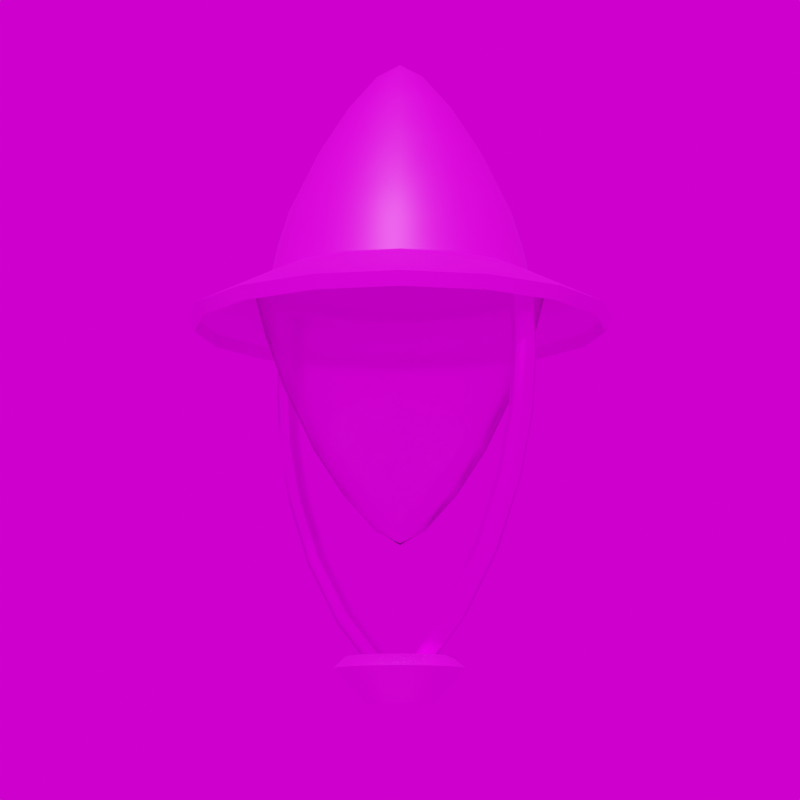 # Source: Lucas_VII.blend  (saved by Blender 3.3.6; exported with 4.5.12 LTS)
import bpy
from mathutils import Matrix  # noqa: F401  (used for matrix-valued properties, if any)

bpy.ops.wm.read_factory_settings(use_empty=True)
scene = bpy.context.scene
scene.name = 'Scene'

# ---- collections
col_collection = bpy.data.collections.new('Collection'); scene.collection.children.link(col_collection)

# ---- images (referenced by path relative to the original .blend; pixels are not part of the script)
import os
ASSET_DIR = os.environ.get("B2B_ASSET_DIR", "")  # directory of the original .blend (textures are referenced by path, not embedded)
HERE = os.path.dirname(os.path.abspath(__file__))  # packed textures are extracted next to this script under _unpacked/

def load_image(name, relpath, width, height, colorspace="sRGB"):
    """Load a texture the original file referenced (path relative to the .blend, or extracted next to this script)."""
    p = next((c for c in (os.path.join(HERE, relpath), os.path.join(ASSET_DIR, relpath)) if relpath and os.path.exists(c)), "")
    if p:
        img = bpy.data.images.load(p, check_existing=True)
        img.name = name
    else:  # same state as the original file: an image datablock whose file is absent (Cycles renders it pink)
        img = bpy.data.images.new(name, width, height)
        img.source = "FILE"
        img.filepath = "//" + (relpath or name)
    img.colorspace_settings.name = colorspace
    return img
img_metal012_1k_color_jpg_001 = load_image('Metal012_1K_Color.jpg.001', 'Metal012_1K_Color.jpg', 1024, 1024, 'sRGB')
img_metal012_1k_normaldx_jpg = load_image('Metal012_1K_NormalDX.jpg', 'Metal012_1K_NormalDX.jpg', 1024, 1024, 'sRGB')
img_metal012_1k_displacement_jpg = load_image('Metal012_1K_Displacement.jpg', 'Metal012_1K_Displacement.jpg', 1024, 1024, 'sRGB')
img_metal012_1k_roughness_jpg = load_image('Metal012_1K_Roughness.jpg', 'Metal012_1K_Roughness.jpg', 1024, 1024, 'sRGB')
img_dunkelgrau_jpg_003 = load_image('dunkelgrau.jpg.003', 'dunkelgrau.jpg', 1024, 1024, 'sRGB')
img_weiss_jpg_002 = load_image('weiss.jpg.002', 'weiss.jpg', 1024, 1024, 'sRGB')
img_kloofendal_48d_partly_cloudy_puresky_8k_hdr = load_image('kloofendal_48d_partly_cloudy_puresky_8k.hdr', 'kloofendal_48d_partly_cloudy_puresky_8k.hdr', 1024, 1024, 'Linear Rec.709')

# ---- materials (node trees are filled in below, after node groups)
mat_metall = bpy.data.materials.new('Metall')
mat_dunkelgrau = bpy.data.materials.new('dunkelgrau')
mat_dunkelgrau.roughness = 0.5
mat_weiss = bpy.data.materials.new('weiss')
mat_weiss.roughness = 0.5
mat_glas_003 = bpy.data.materials.new('Glas.003')

# ---- node groups
ng_auto_smooth = bpy.data.node_groups.new('Auto Smooth', 'GeometryNodeTree')
_s = ng_auto_smooth.interface.new_socket(name='Geometry', in_out='OUTPUT', socket_type='NodeSocketGeometry')
_s = ng_auto_smooth.interface.new_socket(name='Geometry', in_out='INPUT', socket_type='NodeSocketGeometry')
_s = ng_auto_smooth.interface.new_socket(name='Angle', in_out='INPUT', socket_type='NodeSocketFloat')
_s.subtype = 'ANGLE'
_s.min_value = 0.0
_s.max_value = 3.142
ng_auto_smooth.is_modifier = True
_N = ng_auto_smooth.nodes; _L = ng_auto_smooth.links
n0 = _N.new('NodeGroupOutput'); n0.name = 'Group Output'; n0.location = (480, -100)
n1 = _N.new('NodeGroupInput'); n1.name = 'Group Input'; n1.location = (-420, -300)
n2 = _N.new('NodeGroupInput'); n2.name = 'Group Input.001'; n2.location = (-60, -100)
n3 = _N.new('GeometryNodeSetShadeSmooth'); n3.name = 'Set Shade Smooth'; n3.location = (120, -100)
n3.domain = 'EDGE'
n4 = _N.new('GeometryNodeSetShadeSmooth'); n4.name = 'Set Shade Smooth.001'; n4.location = (300, -100)
n5 = _N.new('GeometryNodeInputMeshEdgeAngle'); n5.name = 'Edge Angle'; n5.location = (-420, -220)
n6 = _N.new('GeometryNodeInputEdgeSmooth'); n6.name = 'Is Edge Smooth'; n6.location = (-60, -160)
n7 = _N.new('GeometryNodeInputShadeSmooth'); n7.name = 'Is Face Smooth'; n7.location = (-240, -340)
n8 = _N.new('FunctionNodeBooleanMath'); n8.name = 'Boolean Math'; n8.location = (-60, -220)
n9 = _N.new('FunctionNodeCompare'); n9.name = 'Compare'; n9.location = (-240, -180)
n9.operation = 'LESS_EQUAL'
_L.new(n5.outputs[0], n9.inputs[0])
_L.new(n4.outputs[0], n0.inputs[0])
_L.new(n1.outputs[1], n9.inputs[1])
_L.new(n9.outputs[0], n8.inputs[0])
_L.new(n7.outputs[0], n8.inputs[1])
_L.new(n2.outputs[0], n3.inputs[0])
_L.new(n6.outputs[0], n3.inputs[1])
_L.new(n3.outputs[0], n4.inputs[0])
_L.new(n8.outputs[0], n3.inputs[2])
n0.is_active_output = True

# ---- material node trees
mat_metall.use_nodes = True; mat_metall.node_tree.nodes.clear()
_N = mat_metall.node_tree.nodes; _L = mat_metall.node_tree.links
n0 = _N.new('ShaderNodeBsdfPrincipled'); n0.name = 'Principled BSDF'; n0.location = (327, 563)
n0.distribution = 'GGX'
n0.subsurface_method = 'RANDOM_WALK_SKIN'
n0.inputs[1].default_value = 0.95
n0.inputs[3].default_value = 1.45
n0.inputs[27].default_value = (0.0, 0.0, 0.0, 1.0)
n0.inputs[28].default_value = 1.0
n1 = _N.new('ShaderNodeOutputMaterial'); n1.name = 'Material Output'; n1.location = (617, 563)
n2 = _N.new('ShaderNodeTexImage'); n2.name = 'Image Texture.001'; n2.location = (-390, 776)
n2.image = img_metal012_1k_color_jpg_001
n3 = _N.new('ShaderNodeTexImage'); n3.name = 'Image Texture.004'; n3.location = (-452, -158)
n3.image = img_metal012_1k_normaldx_jpg
n4 = _N.new('ShaderNodeNormalMap'); n4.name = 'Normal Map'; n4.location = (-141, -141)
n4.uv_map = 'UVMap'
n4.inputs[0].default_value = 0.5
n5 = _N.new('ShaderNodeTexImage'); n5.name = 'Image Texture.003'; n5.location = (-663, 132)
n5.image = img_metal012_1k_displacement_jpg
n6 = _N.new('ShaderNodeDisplacement'); n6.name = 'Displacement'; n6.location = (386, -150)
n6.inputs[2].default_value = 0.001
n7 = _N.new('ShaderNodeTexImage'); n7.name = 'Image Texture'; n7.location = (-402, 411)
n7.image = img_metal012_1k_roughness_jpg
_L.new(n0.outputs[0], n1.inputs[0])
_L.new(n2.outputs[0], n0.inputs[0])
_L.new(n3.outputs[0], n4.inputs[1])
_L.new(n6.outputs[0], n1.inputs[2])
_L.new(n4.outputs[0], n6.inputs[3])
_L.new(n5.outputs[0], n6.inputs[0])
_L.new(n7.outputs[0], n0.inputs[2])
n1.is_active_output = True
mat_dunkelgrau.use_nodes = True; mat_dunkelgrau.node_tree.nodes.clear()
_N = mat_dunkelgrau.node_tree.nodes; _L = mat_dunkelgrau.node_tree.links
n0 = _N.new('ShaderNodeBsdfPrincipled'); n0.name = 'Principled BSDF'; n0.location = (1200, 0)
n0.distribution = 'GGX'
n0.subsurface_method = 'RANDOM_WALK_SKIN'
n0.inputs[1].default_value = 0.3
n0.inputs[3].default_value = 1.45
n0.inputs[27].default_value = (0.0, 0.0, 0.0, 1.0)
n0.inputs[28].default_value = 1.0
n1 = _N.new('ShaderNodeOutputMaterial'); n1.name = 'Material Output'; n1.location = (1500, 0)
n2 = _N.new('ShaderNodeTexImage'); n2.name = 'Image Texture'; n2.location = (600, 0)
n2.image = img_dunkelgrau_jpg_003
_L.new(n2.outputs[0], n0.inputs[0])
_L.new(n0.outputs[0], n1.inputs[0])
n1.is_active_output = True
mat_weiss.use_nodes = True; mat_weiss.node_tree.nodes.clear()
_N = mat_weiss.node_tree.nodes; _L = mat_weiss.node_tree.links
n0 = _N.new('ShaderNodeBsdfPrincipled'); n0.name = 'Principled BSDF'; n0.location = (1200, 0)
n0.distribution = 'GGX'
n0.subsurface_method = 'RANDOM_WALK_SKIN'
n0.inputs[3].default_value = 1.45
n0.inputs[27].default_value = (0.0, 0.0, 0.0, 1.0)
n0.inputs[28].default_value = 1.0
n1 = _N.new('ShaderNodeOutputMaterial'); n1.name = 'Material Output'; n1.location = (1500, 0)
n2 = _N.new('ShaderNodeTexImage'); n2.name = 'Image Texture'; n2.location = (600, 0)
n2.image = img_weiss_jpg_002
_L.new(n2.outputs[0], n0.inputs[0])
_L.new(n0.outputs[0], n1.inputs[0])
n1.is_active_output = True
mat_glas_003.use_nodes = True; mat_glas_003.node_tree.nodes.clear()
_N = mat_glas_003.node_tree.nodes; _L = mat_glas_003.node_tree.links
n0 = _N.new('ShaderNodeOutputMaterial'); n0.name = 'Material Output'; n0.location = (300, 300)
n1 = _N.new('ShaderNodeBsdfGlass'); n1.name = 'Glass BSDF'; n1.location = (10, 300)
n1.distribution = 'GGX'
n1.inputs[1].default_value = 0.2
n1.inputs[2].default_value = 1.2
_L.new(n1.outputs[0], n0.inputs[0])
n0.is_active_output = True

# ---- world
world_world = bpy.data.worlds.new('World'); scene.world = world_world
world_world.use_nodes = True; world_world.node_tree.nodes.clear()
_N = world_world.node_tree.nodes; _L = world_world.node_tree.links
n0 = _N.new('ShaderNodeOutputWorld'); n0.name = 'World Output'; n0.location = (300, 300)
n1 = _N.new('ShaderNodeBackground'); n1.name = 'Background'; n1.location = (10, 300)
n2 = _N.new('ShaderNodeTexEnvironment'); n2.name = 'Environment Texture'; n2.location = (-280, 280)
n2.image = img_kloofendal_48d_partly_cloudy_puresky_8k_hdr
_L.new(n1.outputs[0], n0.inputs[0])
_L.new(n2.outputs[0], n1.inputs[0])
n0.is_active_output = True
world_world.color = (0.05088, 0.05088, 0.05088)
world_world.use_sun_shadow = False
world_world.sun_shadow_jitter_overblur = 0.0

# ---- cameras
cam_camera = bpy.data.cameras.new('Camera')
cam_camera.lens = 100.0

# ---- meshes
me_beziercurve_009 = bpy.data.meshes.new('BezierCurve.009')
me_beziercurve_009.from_pydata([(-0.01947, -0.01061, 0.07451), (-0.01684, -1.743e-08, 0.07803), (-0.01947, 0.01061, 0.07451), (-0.02583, 0.015, 0.06602), (-0.03218, 0.01061, 0.05752), (-0.03481, -6.725e-09, 0.05401), (-0.03218, -0.01061, 0.05752), (-0.02583, -0.015, 0.06602), (-0.08813, -0.01061, 0.1393), (-0.08481, -2.403e-08, 0.1422), (-0.08813, 0.01061, 0.1393), (-0.09614, 0.015, 0.1323), (-0.1041, 0.01061, 0.1254), (-0.1075, -1.332e-08, 0.1225), (-0.1041, -0.01061, 0.1254), (-0.09614, -0.015, 0.1323), (-0.1427, -0.01061, 0.2166), (-0.1389, -3.716e-08, 0.2188), (-0.1427, 0.01061, 0.2166), (-0.152, 0.015, 0.2113), (-0.1612, 0.01061, 0.2061), (-0.165, -2.552e-08, 0.2039), (-0.1612, -0.01061, 0.2061), (-0.152, -0.015, 0.2113), (-0.179, -0.01061, 0.2976), (-0.1749, -5.315e-08, 0.2991), (-0.179, 0.01061, 0.2976), (-0.189, 0.015, 0.2941), (-0.199, 0.01061, 0.2906), (-0.2032, -3.173e-08, 0.2891), (-0.199, -0.01061, 0.2906), (-0.189, -0.015, 0.2941), (-0.1991, -0.01061, 0.3741), (-0.1948, 4.412e-07, 0.3748), (-0.1991, 0.01061, 0.3741), (-0.2095, 0.015, 0.3723), (-0.22, 0.01061, 0.3705), (-0.2243, 4.901e-07, 0.3698), (-0.22, -0.01061, 0.3705), (-0.2095, -0.015, 0.3723), (-0.2049, -0.01061, 0.4439), (-0.2005, 9.455e-07, 0.444), (-0.2049, 0.01061, 0.4439), (-0.2155, 0.015, 0.4436), (-0.2261, 0.01061, 0.4433), (-0.2305, 1.002e-06, 0.4432), (-0.2261, -0.01061, 0.4433), (-0.2155, -0.015, 0.4436), (-0.2023, -0.01061, 0.5423), (-0.198, -1.126e-07, 0.543), (-0.2023, 0.01061, 0.5423), (-0.2128, 0.015, 0.5405), (-0.2232, 0.01061, 0.5388), (-0.2276, -3.721e-08, 0.538), (-0.2232, -0.01061, 0.5388), (-0.2128, -0.015, 0.5405), (-0.2035, -0.01061, 0.546), (-0.1995, -1.331e-07, 0.5478), (-0.2035, 0.01061, 0.546), (-0.2131, 0.015, 0.5415), (-0.2227, 0.01061, 0.537), (-0.2267, -2.412e-08, 0.5351), (-0.2227, -0.01061, 0.537), (-0.2131, -0.015, 0.5415), (-0.2047, -0.01061, 0.5481), (-0.2008, -1.312e-07, 0.5502), (-0.2047, 0.01061, 0.5481), (-0.2139, 0.015, 0.5429), (-0.2232, 0.01061, 0.5377), (-0.227, -1.949e-08, 0.5355), (-0.2232, -0.01061, 0.5377), (-0.2139, -0.015, 0.5429), (-0.2053, -0.01061, 0.5491), (-0.2014, -1.275e-07, 0.5512), (-0.2053, 0.01061, 0.5491), (-0.2147, 0.015, 0.5443), (-0.2241, 0.01061, 0.5394), (-0.228, -1.765e-08, 0.5374), (-0.2241, -0.01061, 0.5394), (-0.2147, -0.015, 0.5443), (0.01947, -0.01061, 0.07451), (0.01684, -1.743e-08, 0.07803), (0.01947, 0.01061, 0.07451), (0.02583, 0.015, 0.06602), (0.03218, 0.01061, 0.05752), (0.03481, -6.725e-09, 0.05401), (0.03218, -0.01061, 0.05752), (0.02583, -0.015, 0.06602), (0.08813, -0.01061, 0.1393), (0.08481, -2.403e-08, 0.1422), (0.08813, 0.01061, 0.1393), (0.09614, 0.015, 0.1323), (0.1041, 0.01061, 0.1254), (0.1075, -1.332e-08, 0.1225), (0.1041, -0.01061, 0.1254), (0.09614, -0.015, 0.1323), (0.1427, -0.01061, 0.2166), (0.1389, -3.716e-08, 0.2188), (0.1427, 0.01061, 0.2166), (0.152, 0.015, 0.2113), (0.1612, 0.01061, 0.2061), (0.165, -2.552e-08, 0.2039), (0.1612, -0.01061, 0.2061), (0.152, -0.015, 0.2113), (0.179, -0.01061, 0.2976), (0.1749, -5.315e-08, 0.2991), (0.179, 0.01061, 0.2976), (0.189, 0.015, 0.2941), (0.199, 0.01061, 0.2906), (0.2032, -3.173e-08, 0.2891), (0.199, -0.01061, 0.2906), (0.189, -0.015, 0.2941), (0.1991, -0.01061, 0.3741), (0.1948, 4.412e-07, 0.3748), (0.1991, 0.01061, 0.3741), (0.2095, 0.015, 0.3723), (0.22, 0.01061, 0.3705), (0.2243, 4.901e-07, 0.3698), (0.22, -0.01061, 0.3705), (0.2095, -0.015, 0.3723), (0.2049, -0.01061, 0.4439), (0.2005, 9.455e-07, 0.444), (0.2049, 0.01061, 0.4439), (0.2155, 0.015, 0.4436), (0.2261, 0.01061, 0.4433), (0.2305, 1.002e-06, 0.4432), (0.2261, -0.01061, 0.4433), (0.2155, -0.015, 0.4436), (0.2023, -0.01061, 0.5423), (0.198, -1.126e-07, 0.543), (0.2023, 0.01061, 0.5423), (0.2128, 0.015, 0.5405), (0.2232, 0.01061, 0.5388), (0.2276, -3.721e-08, 0.538), (0.2232, -0.01061, 0.5388), (0.2128, -0.015, 0.5405), (0.2035, -0.01061, 0.546), (0.1995, -1.331e-07, 0.5478), (0.2035, 0.01061, 0.546), (0.2131, 0.015, 0.5415), (0.2227, 0.01061, 0.537), (0.2267, -2.412e-08, 0.5351), (0.2227, -0.01061, 0.537), (0.2131, -0.015, 0.5415), (0.2047, -0.01061, 0.5481), (0.2008, -1.312e-07, 0.5502), (0.2047, 0.01061, 0.5481), (0.2139, 0.015, 0.5429), (0.2232, 0.01061, 0.5377), (0.227, -1.949e-08, 0.5355), (0.2232, -0.01061, 0.5377), (0.2139, -0.015, 0.5429), (0.2053, -0.01061, 0.5491), (0.2014, -1.275e-07, 0.5512), (0.2053, 0.01061, 0.5491), (0.2147, 0.015, 0.5443), (0.2241, 0.01061, 0.5394), (0.228, -1.765e-08, 0.5374), (0.2241, -0.01061, 0.5394), (0.2147, -0.015, 0.5443), (0.0, -1.118e-07, 0.8521), (-0.03216, -1.069e-07, 0.8321), (-0.06975, -1.025e-07, 0.7845), (-0.1054, -9.686e-08, 0.7279), (-0.133, -8.981e-08, 0.6726), (-0.1512, -8.297e-08, 0.6201), (-0.1659, -7.583e-08, 0.5655), (-0.2642, -6.931e-08, 0.5169), (-0.2673, -6.706e-08, 0.5001), (-0.2767, -6.892e-08, 0.5169), (-0.17, -7.637e-08, 0.5693), (-0.1606, -8.238e-08, 0.6129), (-0.146, -8.892e-08, 0.6603), (-0.1098, -9.9e-08, 0.735), (-0.07262, -1.053e-07, 0.7936), (-0.03225, -1.1e-07, 0.8413), (0.0, -1.155e-07, 0.8615), (4.277e-08, -1.033e-07, 0.8521), (-0.02971, -0.01231, 0.8321), (-0.06444, -0.02669, 0.7845), (-0.09734, -0.04032, 0.7279), (-0.1229, -0.05089, 0.6726), (-0.1397, -0.05787, 0.6201), (-0.1533, -0.06349, 0.5655), (-0.2441, -0.1011, 0.5169), (-0.247, -0.1023, 0.5001), (-0.2556, -0.1059, 0.5169), (-0.157, -0.06504, 0.5693), (-0.1484, -0.06145, 0.6129), (-0.1349, -0.05586, 0.6603), (-0.1015, -0.04203, 0.735), (-0.06709, -0.02779, 0.7936), (-0.0298, -0.01234, 0.8413), (4.419e-08, -1.067e-07, 0.8615), (7.903e-08, -7.903e-08, 0.8521), (-0.02274, -0.02274, 0.8321), (-0.04932, -0.04932, 0.7845), (-0.0745, -0.0745, 0.7279), (-0.09403, -0.09403, 0.6726), (-0.1069, -0.1069, 0.6201), (-0.1173, -0.1173, 0.5655), (-0.1868, -0.1868, 0.5169), (-0.189, -0.189, 0.5001), (-0.1957, -0.1957, 0.5169), (-0.1202, -0.1202, 0.5693), (-0.1135, -0.1135, 0.6129), (-0.1032, -0.1032, 0.6603), (-0.07766, -0.07766, 0.735), (-0.05135, -0.05135, 0.7936), (-0.02281, -0.02281, 0.8413), (8.166e-08, -8.166e-08, 0.8615), (1.033e-07, -4.277e-08, 0.8521), (-0.01231, -0.02971, 0.8321), (-0.02669, -0.06444, 0.7845), (-0.04032, -0.09734, 0.7279), (-0.05089, -0.1229, 0.6726), (-0.05787, -0.1397, 0.6201), (-0.06349, -0.1533, 0.5655), (-0.1011, -0.2441, 0.5169), (-0.1023, -0.247, 0.5001), (-0.1059, -0.2556, 0.5169), (-0.06504, -0.157, 0.5693), (-0.06145, -0.1484, 0.6129), (-0.05586, -0.1349, 0.6603), (-0.04203, -0.1015, 0.735), (-0.02779, -0.06709, 0.7936), (-0.01234, -0.0298, 0.8413), (1.067e-07, -4.419e-08, 0.8615), (1.118e-07, 4.885e-15, 0.8521), (1.083e-07, -0.03216, 0.8321), (1.056e-07, -0.06975, 0.7845), (1.015e-07, -0.1054, 0.7279), (9.563e-08, -0.133, 0.6726), (8.958e-08, -0.1512, 0.6201), (8.309e-08, -0.1659, 0.5655), (8.086e-08, -0.2642, 0.5169), (7.874e-08, -0.2673, 0.5001), (8.101e-08, -0.2767, 0.5169), (8.38e-08, -0.17, 0.5693), (8.94e-08, -0.1606, 0.6129), (9.53e-08, -0.146, 0.6603), (1.038e-07, -0.1098, 0.735), (1.085e-07, -0.07262, 0.7936), (1.115e-07, -0.03225, 0.8413), (1.155e-07, 5.048e-15, 0.8615), (1.033e-07, 4.277e-08, 0.8521), (0.01231, -0.02971, 0.8321), (0.02669, -0.06444, 0.7845), (0.04032, -0.09734, 0.7279), (0.05089, -0.1229, 0.6726), (0.05787, -0.1397, 0.6201), (0.06349, -0.1533, 0.5655), (0.1011, -0.2441, 0.5169), (0.1023, -0.247, 0.5001), (0.1059, -0.2556, 0.5169), (0.06504, -0.157, 0.5693), (0.06145, -0.1484, 0.6129), (0.05586, -0.1349, 0.6603), (0.04203, -0.1015, 0.735), (0.02779, -0.06709, 0.7936), (0.01234, -0.0298, 0.8413), (1.067e-07, 4.419e-08, 0.8615), (7.903e-08, 7.903e-08, 0.8521), (0.02274, -0.02274, 0.8321), (0.04932, -0.04932, 0.7845), (0.0745, -0.0745, 0.7279), (0.09403, -0.09403, 0.6726), (0.1069, -0.1069, 0.6201), (0.1173, -0.1173, 0.5655), (0.1868, -0.1868, 0.5169), (0.189, -0.189, 0.5001), (0.1957, -0.1957, 0.5169), (0.1202, -0.1202, 0.5693), (0.1135, -0.1135, 0.6129), (0.1032, -0.1032, 0.6603), (0.07766, -0.07766, 0.735), (0.05135, -0.05135, 0.7936), (0.02281, -0.02281, 0.8413), (8.166e-08, 8.166e-08, 0.8615), (4.277e-08, 1.033e-07, 0.8521), (0.02971, -0.01231, 0.8321), (0.06444, -0.02669, 0.7845), (0.09734, -0.04032, 0.7279), (0.1229, -0.05089, 0.6726), (0.1397, -0.05787, 0.6201), (0.1533, -0.06349, 0.5655), (0.2441, -0.1011, 0.5169), (0.247, -0.1023, 0.5001), (0.2556, -0.1059, 0.5169), (0.157, -0.06504, 0.5693), (0.1484, -0.06145, 0.6129), (0.1349, -0.05586, 0.6603), (0.1015, -0.04203, 0.735), (0.06709, -0.02779, 0.7936), (0.0298, -0.01234, 0.8413), (4.419e-08, 1.067e-07, 0.8615), (-9.77e-15, 1.118e-07, 0.8521), (0.03216, 1.097e-07, 0.8321), (0.06975, 1.086e-07, 0.7845), (0.1054, 1.061e-07, 0.7279), (0.133, 1.014e-07, 0.6726), (0.1512, 9.619e-08, 0.6201), (0.1659, 9.034e-08, 0.5655), (0.2642, 9.241e-08, 0.5169), (0.2673, 9.043e-08, 0.5001), (0.2767, 9.311e-08, 0.5169), (0.17, 9.123e-08, 0.5693), (0.1606, 9.642e-08, 0.6129), (0.146, 1.017e-07, 0.6603), (0.1098, 1.086e-07, 0.735), (0.07262, 1.116e-07, 0.7936), (0.03225, 1.129e-07, 0.8413), (-1.01e-14, 1.155e-07, 0.8615), (-4.277e-08, 1.033e-07, 0.8521), (0.02971, 0.01231, 0.8321), (0.06444, 0.02669, 0.7845), (0.09734, 0.04032, 0.7279), (0.1229, 0.05089, 0.6726), (0.1397, 0.05787, 0.6201), (0.1533, 0.06349, 0.5655), (0.2441, 0.1011, 0.5169), (0.247, 0.1023, 0.5001), (0.2556, 0.1059, 0.5169), (0.157, 0.06504, 0.5693), (0.1484, 0.06145, 0.6129), (0.1349, 0.05586, 0.6603), (0.1015, 0.04203, 0.735), (0.06709, 0.02779, 0.7936), (0.0298, 0.01234, 0.8413), (-4.419e-08, 1.067e-07, 0.8615), (-7.903e-08, 7.903e-08, 0.8521), (0.02274, 0.02274, 0.8321), (0.04932, 0.04932, 0.7845), (0.0745, 0.0745, 0.7279), (0.09403, 0.09403, 0.6726), (0.1069, 0.1069, 0.6201), (0.1173, 0.1173, 0.5655), (0.1868, 0.1868, 0.5169), (0.189, 0.189, 0.5001), (0.1957, 0.1957, 0.5169), (0.1202, 0.1202, 0.5693), (0.1135, 0.1135, 0.6129), (0.1032, 0.1032, 0.6603), (0.07766, 0.07766, 0.735), (0.05135, 0.05135, 0.7936), (0.02281, 0.02281, 0.8413), (-8.166e-08, 8.166e-08, 0.8615), (-1.033e-07, 4.277e-08, 0.8521), (0.01231, 0.02971, 0.8321), (0.02669, 0.06444, 0.7845), (0.04032, 0.09734, 0.7279), (0.05089, 0.1229, 0.6726), (0.05787, 0.1397, 0.6201), (0.06349, 0.1533, 0.5655), (0.1011, 0.2441, 0.5169), (0.1023, 0.247, 0.5001), (0.1059, 0.2556, 0.5169), (0.06504, 0.157, 0.5693), (0.06145, 0.1484, 0.6129), (0.05586, 0.1349, 0.6603), (0.04203, 0.1015, 0.735), (0.02779, 0.06709, 0.7936), (0.01234, 0.0298, 0.8413), (-1.067e-07, 4.419e-08, 0.8615), (-1.118e-07, -1.333e-15, 0.8521), (-1.073e-07, 0.03216, 0.8321), (-1.034e-07, 0.06975, 0.7845), (-9.811e-08, 0.1054, 0.7279), (-9.14e-08, 0.133, 0.6726), (-8.478e-08, 0.1512, 0.6201), (-7.781e-08, 0.1659, 0.5655), (-7.246e-08, 0.2642, 0.5169), (-7.024e-08, 0.2673, 0.5001), (-7.222e-08, 0.2767, 0.5169), (-7.84e-08, 0.17, 0.5693), (-8.429e-08, 0.1606, 0.6129), (-9.066e-08, 0.146, 0.6603), (-1.003e-07, 0.1098, 0.735), (-1.062e-07, 0.07262, 0.7936), (-1.104e-07, 0.03225, 0.8413), (-1.155e-07, -1.377e-15, 0.8615), (-1.033e-07, -4.277e-08, 0.8521), (-0.01231, 0.02971, 0.8321), (-0.02669, 0.06444, 0.7845), (-0.04032, 0.09734, 0.7279), (-0.05089, 0.1229, 0.6726), (-0.05787, 0.1397, 0.6201), (-0.06349, 0.1533, 0.5655), (-0.1011, 0.2441, 0.5169), (-0.1023, 0.247, 0.5001), (-0.1059, 0.2556, 0.5169), (-0.06504, 0.157, 0.5693), (-0.06145, 0.1484, 0.6129), (-0.05586, 0.1349, 0.6603), (-0.04203, 0.1015, 0.735), (-0.02779, 0.06709, 0.7936), (-0.01234, 0.0298, 0.8413), (-1.067e-07, -4.419e-08, 0.8615), (-7.903e-08, -7.903e-08, 0.8521), (-0.02274, 0.02274, 0.8321), (-0.04932, 0.04932, 0.7845), (-0.0745, 0.0745, 0.7279), (-0.09403, 0.09403, 0.6726), (-0.1069, 0.1069, 0.6201), (-0.1173, 0.1173, 0.5655), (-0.1868, 0.1868, 0.5169), (-0.189, 0.189, 0.5001), (-0.1957, 0.1957, 0.5169), (-0.1202, 0.1202, 0.5693), (-0.1135, 0.1135, 0.6129), (-0.1032, 0.1032, 0.6603), (-0.07766, 0.07766, 0.735), (-0.05135, 0.05135, 0.7936), (-0.02281, 0.02281, 0.8413), (-8.166e-08, -8.166e-08, 0.8615), (-4.277e-08, -1.033e-07, 0.8521), (-0.02971, 0.01231, 0.8321), (-0.06444, 0.02669, 0.7845), (-0.09734, 0.04032, 0.7279), (-0.1229, 0.05089, 0.6726), (-0.1397, 0.05787, 0.6201), (-0.1533, 0.06349, 0.5655), (-0.2441, 0.1011, 0.5169), (-0.247, 0.1023, 0.5001), (-0.2556, 0.1059, 0.5169), (-0.157, 0.06504, 0.5693), (-0.1484, 0.06145, 0.6129), (-0.1349, 0.05586, 0.6603), (-0.1015, 0.04203, 0.735), (-0.06709, 0.02779, 0.7936), (-0.0298, 0.01234, 0.8413), (-4.419e-08, -1.067e-07, 0.8615), (7.451e-08, 1.118e-07, 0.2253), (-0.03235, 1.041e-07, 0.2447), (-0.07037, 9.655e-08, 0.291), (-0.1064, 8.842e-08, 0.3463), (-0.1431, 7.799e-08, 0.4189), (-0.1678, 6.926e-08, 0.4882), (-0.1849, 6.083e-08, 0.5505), (-0.1889, 6.022e-08, 0.549), (-0.1749, 6.746e-08, 0.4954), (-0.1516, 7.603e-08, 0.4293), (-0.1108, 8.968e-08, 0.3446), (-0.07337, 9.916e-08, 0.2869), (-0.03252, 1.073e-07, 0.2407), (7.533e-08, 1.155e-07, 0.2214), (1.173e-07, 1.034e-07, 0.2253), (-0.02989, 0.01238, 0.2447), (-0.06501, 0.02693, 0.291), (-0.09834, 0.04073, 0.3463), (-0.1322, 0.05478, 0.4189), (-0.155, 0.06421, 0.4882), (-0.1708, 0.07075, 0.5505), (-0.1746, 0.0723, 0.549), (-0.1616, 0.06693, 0.4954), (-0.1401, 0.05803, 0.4293), (-0.1024, 0.04242, 0.3446), (-0.06778, 0.02808, 0.2869), (-0.03004, 0.01244, 0.2407), (1.195e-07, 1.067e-07, 0.2214), (1.537e-07, 7.936e-08, 0.2253), (-0.02288, 0.02288, 0.2447), (-0.04976, 0.04976, 0.291), (-0.07527, 0.07527, 0.3463), (-0.1012, 0.1012, 0.4189), (-0.1186, 0.1186, 0.4882), (-0.1307, 0.1307, 0.5505), (-0.1336, 0.1336, 0.549), (-0.1237, 0.1237, 0.4954), (-0.1072, 0.1072, 0.4293), (-0.07838, 0.07838, 0.3446), (-0.05188, 0.05188, 0.2869), (-0.02299, 0.02299, 0.2407), (1.57e-07, 8.166e-08, 0.2214), (1.781e-07, 4.321e-08, 0.2253), (-0.01238, 0.02989, 0.2447), (-0.02693, 0.06501, 0.291), (-0.04073, 0.09834, 0.3463), (-0.05478, 0.1322, 0.4189), (-0.06421, 0.155, 0.4882), (-0.07075, 0.1708, 0.5505), (-0.0723, 0.1746, 0.549), (-0.06693, 0.1616, 0.4954), (-0.05803, 0.1401, 0.4293), (-0.04242, 0.1024, 0.3446), (-0.02808, 0.06778, 0.2869), (-0.01244, 0.03004, 0.2407), (1.82e-07, 4.419e-08, 0.2214), (1.867e-07, 4.737e-10, 0.2253), (1.788e-07, 0.03235, 0.2447), (1.689e-07, 0.07037, 0.291), (1.575e-07, 0.1064, 0.3463), (1.423e-07, 0.1431, 0.4189), (1.286e-07, 0.1678, 0.4882), (1.155e-07, 0.1849, 0.5505), (1.152e-07, 0.1889, 0.549), (1.265e-07, 0.1749, 0.4954), (1.398e-07, 0.1516, 0.4293), (1.591e-07, 0.1108, 0.3446), (1.72e-07, 0.07337, 0.2869), (1.824e-07, 0.03252, 0.2407), (1.908e-07, 1.163e-14, 0.2214), (1.784e-07, -4.233e-08, 0.2253), (0.01238, 0.02989, 0.2447), (0.02693, 0.06501, 0.291), (0.04073, 0.09834, 0.3463), (0.05478, 0.1322, 0.4189), (0.06421, 0.155, 0.4882), (0.07075, 0.1708, 0.5505), (0.0723, 0.1746, 0.549), (0.06693, 0.1616, 0.4954), (0.05803, 0.1401, 0.4293), (0.04242, 0.1024, 0.3446), (0.02808, 0.06778, 0.2869), (0.01244, 0.03004, 0.2407), (1.82e-07, -4.419e-08, 0.2214), (1.543e-07, -7.869e-08, 0.2253), (0.02288, 0.02288, 0.2447), (0.04976, 0.04976, 0.291), (0.07527, 0.07527, 0.3463), (0.1012, 0.1012, 0.4189), (0.1186, 0.1186, 0.4882), (0.1307, 0.1307, 0.5505), (0.1336, 0.1336, 0.549), (0.1237, 0.1237, 0.4954), (0.1072, 0.1072, 0.4293), (0.07838, 0.07838, 0.3446), (0.05188, 0.05188, 0.2869), (0.02299, 0.02299, 0.2407), (1.57e-07, -8.166e-08, 0.2214), (1.182e-07, -1.031e-07, 0.2253), (0.02989, 0.01238, 0.2447), (0.06501, 0.02693, 0.291), (0.09834, 0.04073, 0.3463), (0.1322, 0.05478, 0.4189), (0.155, 0.06421, 0.4882), (0.1708, 0.07075, 0.5505), (0.1746, 0.0723, 0.549), (0.1616, 0.06693, 0.4954), (0.1401, 0.05803, 0.4293), (0.1024, 0.04242, 0.3446), (0.06778, 0.02808, 0.2869), (0.03004, 0.01244, 0.2407), (1.195e-07, -1.067e-07, 0.2214), (7.546e-08, -1.118e-07, 0.2253), (0.03235, -1.069e-07, 0.2447), (0.07037, -1.027e-07, 0.291), (0.1064, -9.773e-08, 0.3463), (0.1431, -9.05e-08, 0.4189), (0.1678, -8.393e-08, 0.4882), (0.1849, -7.699e-08, 0.5505), (0.1889, -7.674e-08, 0.549), (0.1749, -8.275e-08, 0.4954), (0.1516, -8.929e-08, 0.4293), (0.1108, -9.937e-08, 0.3446), (0.07337, -1.056e-07, 0.2869), (0.03252, -1.101e-07, 0.2407), (7.533e-08, -1.155e-07, 0.2214), (3.266e-08, -1.034e-07, 0.2253), (0.02989, -0.01238, 0.2447), (0.06501, -0.02693, 0.291), (0.09834, -0.04073, 0.3463), (0.1322, -0.05478, 0.4189), (0.155, -0.06421, 0.4882), (0.1708, -0.07075, 0.5505), (0.1746, -0.0723, 0.549), (0.1616, -0.06693, 0.4954), (0.1401, -0.05803, 0.4293), (0.1024, -0.04242, 0.3446), (0.06778, -0.02808, 0.2869), (0.03004, -0.01244, 0.2407), (3.114e-08, -1.067e-07, 0.2214), (-3.703e-09, -7.936e-08, 0.2253), (0.02288, -0.02288, 0.2447), (0.04976, -0.04976, 0.291), (0.07527, -0.07527, 0.3463), (0.1012, -0.1012, 0.4189), (0.1186, -0.1186, 0.4882), (0.1307, -0.1307, 0.5505), (0.1336, -0.1336, 0.549), (0.1237, -0.1237, 0.4954), (0.1072, -0.1072, 0.4293), (0.07838, -0.07838, 0.3446), (0.05188, -0.05188, 0.2869), (0.02299, -0.02299, 0.2407), (-6.327e-09, -8.166e-08, 0.2214), (-2.808e-08, -4.321e-08, 0.2253), (0.01238, -0.02989, 0.2447), (0.02693, -0.06501, 0.291), (0.04073, -0.09834, 0.3463), (0.05478, -0.1322, 0.4189), (0.06421, -0.155, 0.4882), (0.07075, -0.1708, 0.5505), (0.0723, -0.1746, 0.549), (0.06693, -0.1616, 0.4954), (0.05803, -0.1401, 0.4293), (0.04242, -0.1024, 0.3446), (0.02808, -0.06778, 0.2869), (0.01244, -0.03004, 0.2407), (-3.136e-08, -4.419e-08, 0.2214), (-3.677e-08, -4.737e-10, 0.2253), (-3.119e-08, -0.03235, 0.2447), (-2.815e-08, -0.07037, 0.291), (-2.528e-08, -0.1064, 0.3463), (-2.163e-08, -0.1431, 0.4189), (-1.926e-08, -0.1678, 0.4882), (-1.647e-08, -0.1849, 0.5505), (-1.579e-08, -0.1889, 0.549), (-1.817e-08, -0.1749, 0.4954), (-2.069e-08, -0.1516, 0.4293), (-2.645e-08, -0.1108, 0.3446), (-3.043e-08, -0.07337, 0.2869), (-3.404e-08, -0.03252, 0.2407), (-4.015e-08, -2.133e-15, 0.2214), (-2.845e-08, 4.233e-08, 0.2253), (-0.01238, -0.02989, 0.2447), (-0.02693, -0.06501, 0.291), (-0.04073, -0.09834, 0.3463), (-0.05478, -0.1322, 0.4189), (-0.06421, -0.155, 0.4882), (-0.07075, -0.1708, 0.5505), (-0.0723, -0.1746, 0.549), (-0.06693, -0.1616, 0.4954), (-0.05803, -0.1401, 0.4293), (-0.04242, -0.1024, 0.3446), (-0.02808, -0.06778, 0.2869), (-0.01244, -0.03004, 0.2407), (-3.136e-08, 4.419e-08, 0.2214), (-4.373e-09, 7.869e-08, 0.2253), (-0.02288, -0.02288, 0.2447), (-0.04976, -0.04976, 0.291), (-0.07527, -0.07527, 0.3463), (-0.1012, -0.1012, 0.4189), (-0.1186, -0.1186, 0.4882), (-0.1307, -0.1307, 0.5505), (-0.1336, -0.1336, 0.549), (-0.1237, -0.1237, 0.4954), (-0.1072, -0.1072, 0.4293), (-0.07838, -0.07838, 0.3446), (-0.05188, -0.05188, 0.2869), (-0.02299, -0.02299, 0.2407), (-6.327e-09, 8.166e-08, 0.2214), (3.178e-08, 1.031e-07, 0.2253), (-0.02989, -0.01238, 0.2447), (-0.06501, -0.02693, 0.291), (-0.09834, -0.04073, 0.3463), (-0.1322, -0.05478, 0.4189), (-0.155, -0.06421, 0.4882), (-0.1708, -0.07075, 0.5505), (-0.1746, -0.0723, 0.549), (-0.1616, -0.06693, 0.4954), (-0.1401, -0.05803, 0.4293), (-0.1024, -0.04242, 0.3446), (-0.06778, -0.02808, 0.2869), (-0.03004, -0.01244, 0.2407), (3.114e-08, 1.067e-07, 0.2214), (0.0, -3.725e-09, 0.01978), (-0.04233, -3.725e-09, 0.01978), (-0.085, -9.313e-09, 0.06486), (-0.06951, -1.118e-08, 0.07978), (0.0, -1.118e-08, 0.07978), (1.426e-09, -3.442e-09, 0.01978), (-0.03911, -0.0162, 0.01978), (-0.07853, -0.03253, 0.06486), (-0.06421, -0.0266, 0.07978), (4.277e-09, -1.033e-08, 0.07978), (2.634e-09, -2.634e-09, 0.01978), (-0.02994, -0.02994, 0.01978), (-0.0601, -0.0601, 0.06486), (-0.04915, -0.04915, 0.07978), (7.903e-09, -7.903e-09, 0.07978), (3.442e-09, -1.426e-09, 0.01978), (-0.0162, -0.03911, 0.01978), (-0.03253, -0.07853, 0.06486), (-0.0266, -0.06421, 0.07978), (1.033e-08, -4.277e-09, 0.07978), (3.725e-09, 1.628e-16, 0.01978), (5.576e-09, -0.04233, 0.01978), (1.303e-08, -0.085, 0.06486), (1.421e-08, -0.06951, 0.07978), (1.118e-08, 4.885e-16, 0.07978), (3.442e-09, 1.426e-09, 0.01978), (0.0162, -0.03911, 0.01978), (0.03253, -0.07853, 0.06486), (0.0266, -0.06421, 0.07978), (1.033e-08, 4.277e-09, 0.07978), (2.634e-09, 2.634e-09, 0.01978), (0.02994, -0.02994, 0.01978), (0.0601, -0.0601, 0.06486), (0.04915, -0.04915, 0.07978), (7.903e-09, 7.903e-09, 0.07978), (1.426e-09, 3.442e-09, 0.01978), (0.03911, -0.0162, 0.01978), (0.07853, -0.03253, 0.06486), (0.06421, -0.0266, 0.07978), (4.277e-09, 1.033e-08, 0.07978), (-3.257e-16, 3.725e-09, 0.01978), (0.04233, 7.426e-09, 0.01978), (0.085, 1.674e-08, 0.06486), (0.06951, 1.725e-08, 0.07978), (-9.77e-16, 1.118e-08, 0.07978), (-1.426e-09, 3.442e-09, 0.01978), (0.03911, 0.0162, 0.01978), (0.07853, 0.03253, 0.06486), (0.06421, 0.0266, 0.07978), (-4.277e-09, 1.033e-08, 0.07978), (-2.634e-09, 2.634e-09, 0.01978), (0.02994, 0.02994, 0.01978), (0.0601, 0.0601, 0.06486), (0.04915, 0.04915, 0.07978), (-7.903e-09, 7.903e-09, 0.07978), (-3.442e-09, 1.426e-09, 0.01978), (0.0162, 0.03911, 0.01978), (0.03253, 0.07853, 0.06486), (0.0266, 0.06421, 0.07978), (-1.033e-08, 4.277e-09, 0.07978), (-3.725e-09, -4.442e-17, 0.01978), (-4.23e-09, 0.04233, 0.01978), (-1.033e-08, 0.085, 0.06486), (-1.2e-08, 0.06951, 0.07978), (-1.118e-08, -1.333e-16, 0.07978), (-3.442e-09, -1.426e-09, 0.01978), (-0.0162, 0.03911, 0.01978), (-0.03253, 0.07853, 0.06486), (-0.0266, 0.06421, 0.07978), (-1.033e-08, -4.277e-09, 0.07978), (-2.634e-09, -2.634e-09, 0.01978), (-0.02994, 0.02994, 0.01978), (-0.0601, 0.0601, 0.06486), (-0.04915, 0.04915, 0.07978), (-7.903e-09, -7.903e-09, 0.07978), (-1.426e-09, -3.442e-09, 0.01978), (-0.03911, 0.0162, 0.01978), (-0.07853, 0.03253, 0.06486), (-0.06421, 0.0266, 0.07978), (-4.277e-09, -1.033e-08, 0.07978)], [], [(0, 8, 15, 7), (1, 9, 8, 0), (2, 10, 9, 1), (3, 11, 10, 2), (4, 12, 11, 3), (5, 13, 12, 4), (6, 14, 13, 5), (7, 15, 14, 6), (8, 16, 23, 15), (9, 17, 16, 8), (10, 18, 17, 9), (11, 19, 18, 10), (12, 20, 19, 11), (13, 21, 20, 12), (14, 22, 21, 13), (15, 23, 22, 14), (16, 24, 31, 23), (17, 25, 24, 16), (18, 26, 25, 17), (19, 27, 26, 18), (20, 28, 27, 19), (21, 29, 28, 20), (22, 30, 29, 21), (23, 31, 30, 22), (24, 32, 39, 31), (25, 33, 32, 24), (26, 34, 33, 25), (27, 35, 34, 26), (28, 36, 35, 27), (29, 37, 36, 28), (30, 38, 37, 29), (31, 39, 38, 30), (32, 40, 47, 39), (33, 41, 40, 32), (34, 42, 41, 33), (35, 43, 42, 34), (36, 44, 43, 35), (37, 45, 44, 36), (38, 46, 45, 37), (39, 47, 46, 38), (40, 48, 55, 47), (41, 49, 48, 40), (42, 50, 49, 41), (43, 51, 50, 42), (44, 52, 51, 43), (45, 53, 52, 44), (46, 54, 53, 45), (47, 55, 54, 46), (48, 56, 63, 55), (49, 57, 56, 48), (50, 58, 57, 49), (51, 59, 58, 50), (52, 60, 59, 51), (53, 61, 60, 52), (54, 62, 61, 53), (55, 63, 62, 54), (56, 64, 71, 63), (57, 65, 64, 56), (58, 66, 65, 57), (59, 67, 66, 58), (60, 68, 67, 59), (61, 69, 68, 60), (62, 70, 69, 61), (63, 71, 70, 62), (64, 72, 79, 71), (65, 73, 72, 64), (66, 74, 73, 65), (67, 75, 74, 66), (68, 76, 75, 67), (69, 77, 76, 68), (70, 78, 77, 69), (71, 79, 78, 70), (80, 87, 95, 88), (81, 80, 88, 89), (82, 81, 89, 90), (83, 82, 90, 91), (84, 83, 91, 92), (85, 84, 92, 93), (86, 85, 93, 94), (87, 86, 94, 95), (88, 95, 103, 96), (89, 88, 96, 97), (90, 89, 97, 98), (91, 90, 98, 99), (92, 91, 99, 100), (93, 92, 100, 101), (94, 93, 101, 102), (95, 94, 102, 103), (96, 103, 111, 104), (97, 96, 104, 105), (98, 97, 105, 106), (99, 98, 106, 107), (100, 99, 107, 108), (101, 100, 108, 109), (102, 101, 109, 110), (103, 102, 110, 111), (104, 111, 119, 112), (105, 104, 112, 113), (106, 105, 113, 114), (107, 106, 114, 115), (108, 107, 115, 116), (109, 108, 116, 117), (110, 109, 117, 118), (111, 110, 118, 119), (112, 119, 127, 120), (113, 112, 120, 121), (114, 113, 121, 122), (115, 114, 122, 123), (116, 115, 123, 124), (117, 116, 124, 125), (118, 117, 125, 126), (119, 118, 126, 127), (120, 127, 135, 128), (121, 120, 128, 129), (122, 121, 129, 130), (123, 122, 130, 131), (124, 123, 131, 132), (125, 124, 132, 133), (126, 125, 133, 134), (127, 126, 134, 135), (128, 135, 143, 136), (129, 128, 136, 137), (130, 129, 137, 138), (131, 130, 138, 139), (132, 131, 139, 140), (133, 132, 140, 141), (134, 133, 141, 142), (135, 134, 142, 143), (136, 143, 151, 144), (137, 136, 144, 145), (138, 137, 145, 146), (139, 138, 146, 147), (140, 139, 147, 148), (141, 140, 148, 149), (142, 141, 149, 150), (143, 142, 150, 151), (144, 151, 159, 152), (145, 144, 152, 153), (146, 145, 153, 154), (147, 146, 154, 155), (148, 147, 155, 156), (149, 148, 156, 157), (150, 149, 157, 158), (151, 150, 158, 159), (160, 177, 178, 161), (177, 194, 195, 178), (194, 211, 212, 195), (211, 228, 229, 212), (228, 245, 246, 229), (245, 262, 263, 246), (262, 279, 280, 263), (279, 296, 297, 280), (296, 313, 314, 297), (313, 330, 331, 314), (330, 347, 348, 331), (347, 364, 365, 348), (364, 381, 382, 365), (381, 398, 399, 382), (398, 415, 416, 399), (415, 160, 161, 416), (161, 178, 179, 162), (178, 195, 196, 179), (195, 212, 213, 196), (212, 229, 230, 213), (229, 246, 247, 230), (246, 263, 264, 247), (263, 280, 281, 264), (280, 297, 298, 281), (297, 314, 315, 298), (314, 331, 332, 315), (331, 348, 349, 332), (348, 365, 366, 349), (365, 382, 383, 366), (382, 399, 400, 383), (399, 416, 417, 400), (416, 161, 162, 417), (162, 179, 180, 163), (179, 196, 197, 180), (196, 213, 214, 197), (213, 230, 231, 214), (230, 247, 248, 231), (247, 264, 265, 248), (264, 281, 282, 265), (281, 298, 299, 282), (298, 315, 316, 299), (315, 332, 333, 316), (332, 349, 350, 333), (349, 366, 367, 350), (366, 383, 384, 367), (383, 400, 401, 384), (400, 417, 418, 401), (417, 162, 163, 418), (163, 180, 181, 164), (180, 197, 198, 181), (197, 214, 215, 198), (214, 231, 232, 215), (231, 248, 249, 232), (248, 265, 266, 249), (265, 282, 283, 266), (282, 299, 300, 283), (299, 316, 317, 300), (316, 333, 334, 317), (333, 350, 351, 334), (350, 367, 368, 351), (367, 384, 385, 368), (384, 401, 402, 385), (401, 418, 419, 402), (418, 163, 164, 419), (164, 181, 182, 165), (181, 198, 199, 182), (198, 215, 216, 199), (215, 232, 233, 216), (232, 249, 250, 233), (249, 266, 267, 250), (266, 283, 284, 267), (283, 300, 301, 284), (300, 317, 318, 301), (317, 334, 335, 318), (334, 351, 352, 335), (351, 368, 369, 352), (368, 385, 386, 369), (385, 402, 403, 386), (402, 419, 420, 403), (419, 164, 165, 420), (165, 182, 183, 166), (182, 199, 200, 183), (199, 216, 217, 200), (216, 233, 234, 217), (233, 250, 251, 234), (250, 267, 268, 251), (267, 284, 285, 268), (284, 301, 302, 285), (301, 318, 319, 302), (318, 335, 336, 319), (335, 352, 353, 336), (352, 369, 370, 353), (369, 386, 387, 370), (386, 403, 404, 387), (403, 420, 421, 404), (420, 165, 166, 421), (166, 183, 184, 167), (183, 200, 201, 184), (200, 217, 218, 201), (217, 234, 235, 218), (234, 251, 252, 235), (251, 268, 269, 252), (268, 285, 286, 269), (285, 302, 303, 286), (302, 319, 320, 303), (319, 336, 337, 320), (336, 353, 354, 337), (353, 370, 371, 354), (370, 387, 388, 371), (387, 404, 405, 388), (404, 421, 422, 405), (421, 166, 167, 422), (167, 184, 185, 168), (184, 201, 202, 185), (201, 218, 219, 202), (218, 235, 236, 219), (235, 252, 253, 236), (252, 269, 270, 253), (269, 286, 287, 270), (286, 303, 304, 287), (303, 320, 321, 304), (320, 337, 338, 321), (337, 354, 355, 338), (354, 371, 372, 355), (371, 388, 389, 372), (388, 405, 406, 389), (405, 422, 423, 406), (422, 167, 168, 423), (168, 185, 186, 169), (185, 202, 203, 186), (202, 219, 220, 203), (219, 236, 237, 220), (236, 253, 254, 237), (253, 270, 271, 254), (270, 287, 288, 271), (287, 304, 305, 288), (304, 321, 322, 305), (321, 338, 339, 322), (338, 355, 356, 339), (355, 372, 373, 356), (372, 389, 390, 373), (389, 406, 407, 390), (406, 423, 424, 407), (423, 168, 169, 424), (169, 186, 187, 170), (186, 203, 204, 187), (203, 220, 221, 204), (220, 237, 238, 221), (237, 254, 255, 238), (254, 271, 272, 255), (271, 288, 289, 272), (288, 305, 306, 289), (305, 322, 323, 306), (322, 339, 340, 323), (339, 356, 357, 340), (356, 373, 374, 357), (373, 390, 391, 374), (390, 407, 408, 391), (407, 424, 425, 408), (424, 169, 170, 425), (170, 187, 188, 171), (187, 204, 205, 188), (204, 221, 222, 205), (221, 238, 239, 222), (238, 255, 256, 239), (255, 272, 273, 256), (272, 289, 290, 273), (289, 306, 307, 290), (306, 323, 324, 307), (323, 340, 341, 324), (340, 357, 358, 341), (357, 374, 375, 358), (374, 391, 392, 375), (391, 408, 409, 392), (408, 425, 426, 409), (425, 170, 171, 426), (171, 188, 189, 172), (188, 205, 206, 189), (205, 222, 223, 206), (222, 239, 240, 223), (239, 256, 257, 240), (256, 273, 274, 257), (273, 290, 291, 274), (290, 307, 308, 291), (307, 324, 325, 308), (324, 341, 342, 325), (341, 358, 359, 342), (358, 375, 376, 359), (375, 392, 393, 376), (392, 409, 410, 393), (409, 426, 427, 410), (426, 171, 172, 427), (172, 189, 190, 173), (189, 206, 207, 190), (206, 223, 224, 207), (223, 240, 241, 224), (240, 257, 258, 241), (257, 274, 275, 258), (274, 291, 292, 275), (291, 308, 309, 292), (308, 325, 326, 309), (325, 342, 343, 326), (342, 359, 360, 343), (359, 376, 377, 360), (376, 393, 394, 377), (393, 410, 411, 394), (410, 427, 428, 411), (427, 172, 173, 428), (173, 190, 191, 174), (190, 207, 208, 191), (207, 224, 225, 208), (224, 241, 242, 225), (241, 258, 259, 242), (258, 275, 276, 259), (275, 292, 293, 276), (292, 309, 310, 293), (309, 326, 327, 310), (326, 343, 344, 327), (343, 360, 361, 344), (360, 377, 378, 361), (377, 394, 395, 378), (394, 411, 412, 395), (411, 428, 429, 412), (428, 173, 174, 429), (174, 191, 192, 175), (191, 208, 209, 192), (208, 225, 226, 209), (225, 242, 243, 226), (242, 259, 260, 243), (259, 276, 277, 260), (276, 293, 294, 277), (293, 310, 311, 294), (310, 327, 328, 311), (327, 344, 345, 328), (344, 361, 362, 345), (361, 378, 379, 362), (378, 395, 396, 379), (395, 412, 413, 396), (412, 429, 430, 413), (429, 174, 175, 430), (175, 192, 193, 176), (192, 209, 210, 193), (209, 226, 227, 210), (226, 243, 244, 227), (243, 260, 261, 244), (260, 277, 278, 261), (277, 294, 295, 278), (294, 311, 312, 295), (311, 328, 329, 312), (328, 345, 346, 329), (345, 362, 363, 346), (362, 379, 380, 363), (379, 396, 397, 380), (396, 413, 414, 397), (413, 430, 431, 414), (430, 175, 176, 431), (432, 446, 447, 433), (446, 460, 461, 447), (460, 474, 475, 461), (474, 488, 489, 475), (488, 502, 503, 489), (502, 516, 517, 503), (516, 530, 531, 517), (530, 544, 545, 531), (544, 558, 559, 545), (558, 572, 573, 559), (572, 586, 587, 573), (586, 600, 601, 587), (600, 614, 615, 601), (614, 628, 629, 615), (628, 642, 643, 629), (642, 432, 433, 643), (433, 447, 448, 434), (447, 461, 462, 448), (461, 475, 476, 462), (475, 489, 490, 476), (489, 503, 504, 490), (503, 517, 518, 504), (517, 531, 532, 518), (531, 545, 546, 532), (545, 559, 560, 546), (559, 573, 574, 560), (573, 587, 588, 574), (587, 601, 602, 588), (601, 615, 616, 602), (615, 629, 630, 616), (629, 643, 644, 630), (643, 433, 434, 644), (434, 448, 449, 435), (448, 462, 463, 449), (462, 476, 477, 463), (476, 490, 491, 477), (490, 504, 505, 491), (504, 518, 519, 505), (518, 532, 533, 519), (532, 546, 547, 533), (546, 560, 561, 547), (560, 574, 575, 561), (574, 588, 589, 575), (588, 602, 603, 589), (602, 616, 617, 603), (616, 630, 631, 617), (630, 644, 645, 631), (644, 434, 435, 645), (435, 449, 450, 436), (449, 463, 464, 450), (463, 477, 478, 464), (477, 491, 492, 478), (491, 505, 506, 492), (505, 519, 520, 506), (519, 533, 534, 520), (533, 547, 548, 534), (547, 561, 562, 548), (561, 575, 576, 562), (575, 589, 590, 576), (589, 603, 604, 590), (603, 617, 618, 604), (617, 631, 632, 618), (631, 645, 646, 632), (645, 435, 436, 646), (436, 450, 451, 437), (450, 464, 465, 451), (464, 478, 479, 465), (478, 492, 493, 479), (492, 506, 507, 493), (506, 520, 521, 507), (520, 534, 535, 521), (534, 548, 549, 535), (548, 562, 563, 549), (562, 576, 577, 563), (576, 590, 591, 577), (590, 604, 605, 591), (604, 618, 619, 605), (618, 632, 633, 619), (632, 646, 647, 633), (646, 436, 437, 647), (437, 451, 452, 438), (451, 465, 466, 452), (465, 479, 480, 466), (479, 493, 494, 480), (493, 507, 508, 494), (507, 521, 522, 508), (521, 535, 536, 522), (535, 549, 550, 536), (549, 563, 564, 550), (563, 577, 578, 564), (577, 591, 592, 578), (591, 605, 606, 592), (605, 619, 620, 606), (619, 633, 634, 620), (633, 647, 648, 634), (647, 437, 438, 648), (438, 452, 453, 439), (452, 466, 467, 453), (466, 480, 481, 467), (480, 494, 495, 481), (494, 508, 509, 495), (508, 522, 523, 509), (522, 536, 537, 523), (536, 550, 551, 537), (550, 564, 565, 551), (564, 578, 579, 565), (578, 592, 593, 579), (592, 606, 607, 593), (606, 620, 621, 607), (620, 634, 635, 621), (634, 648, 649, 635), (648, 438, 439, 649), (439, 453, 454, 440), (453, 467, 468, 454), (467, 481, 482, 468), (481, 495, 496, 482), (495, 509, 510, 496), (509, 523, 524, 510), (523, 537, 538, 524), (537, 551, 552, 538), (551, 565, 566, 552), (565, 579, 580, 566), (579, 593, 594, 580), (593, 607, 608, 594), (607, 621, 622, 608), (621, 635, 636, 622), (635, 649, 650, 636), (649, 439, 440, 650), (440, 454, 455, 441), (454, 468, 469, 455), (468, 482, 483, 469), (482, 496, 497, 483), (496, 510, 511, 497), (510, 524, 525, 511), (524, 538, 539, 525), (538, 552, 553, 539), (552, 566, 567, 553), (566, 580, 581, 567), (580, 594, 595, 581), (594, 608, 609, 595), (608, 622, 623, 609), (622, 636, 637, 623), (636, 650, 651, 637), (650, 440, 441, 651), (441, 455, 456, 442), (455, 469, 470, 456), (469, 483, 484, 470), (483, 497, 498, 484), (497, 511, 512, 498), (511, 525, 526, 512), (525, 539, 540, 526), (539, 553, 554, 540), (553, 567, 568, 554), (567, 581, 582, 568), (581, 595, 596, 582), (595, 609, 610, 596), (609, 623, 624, 610), (623, 637, 638, 624), (637, 651, 652, 638), (651, 441, 442, 652), (442, 456, 457, 443), (456, 470, 471, 457), (470, 484, 485, 471), (484, 498, 499, 485), (498, 512, 513, 499), (512, 526, 527, 513), (526, 540, 541, 527), (540, 554, 555, 541), (554, 568, 569, 555), (568, 582, 583, 569), (582, 596, 597, 583), (596, 610, 611, 597), (610, 624, 625, 611), (624, 638, 639, 625), (638, 652, 653, 639), (652, 442, 443, 653), (443, 457, 458, 444), (457, 471, 472, 458), (471, 485, 486, 472), (485, 499, 500, 486), (499, 513, 514, 500), (513, 527, 528, 514), (527, 541, 542, 528), (541, 555, 556, 542), (555, 569, 570, 556), (569, 583, 584, 570), (583, 597, 598, 584), (597, 611, 612, 598), (611, 625, 626, 612), (625, 639, 640, 626), (639, 653, 654, 640), (653, 443, 444, 654), (444, 458, 459, 445), (458, 472, 473, 459), (472, 486, 487, 473), (486, 500, 501, 487), (500, 514, 515, 501), (514, 528, 529, 515), (528, 542, 543, 529), (542, 556, 557, 543), (556, 570, 571, 557), (570, 584, 585, 571), (584, 598, 599, 585), (598, 612, 613, 599), (612, 626, 627, 613), (626, 640, 641, 627), (640, 654, 655, 641), (654, 444, 445, 655), (656, 661, 662, 657), (661, 666, 667, 662), (666, 671, 672, 667), (671, 676, 677, 672), (676, 681, 682, 677), (681, 686, 687, 682), (686, 691, 692, 687), (691, 696, 697, 692), (696, 701, 702, 697), (701, 706, 707, 702), (706, 711, 712, 707), (711, 716, 717, 712), (716, 721, 722, 717), (721, 726, 727, 722), (726, 731, 732, 727), (731, 656, 657, 732), (657, 662, 663, 658), (662, 667, 668, 663), (667, 672, 673, 668), (672, 677, 678, 673), (677, 682, 683, 678), (682, 687, 688, 683), (687, 692, 693, 688), (692, 697, 698, 693), (697, 702, 703, 698), (702, 707, 708, 703), (707, 712, 713, 708), (712, 717, 718, 713), (717, 722, 723, 718), (722, 727, 728, 723), (727, 732, 733, 728), (732, 657, 658, 733), (658, 663, 664, 659), (663, 668, 669, 664), (668, 673, 674, 669), (673, 678, 679, 674), (678, 683, 684, 679), (683, 688, 689, 684), (688, 693, 694, 689), (693, 698, 699, 694), (698, 703, 704, 699), (703, 708, 709, 704), (708, 713, 714, 709), (713, 718, 719, 714), (718, 723, 724, 719), (723, 728, 729, 724), (728, 733, 734, 729), (733, 658, 659, 734), (659, 664, 665, 660), (664, 669, 670, 665), (669, 674, 675, 670), (674, 679, 680, 675), (679, 684, 685, 680), (684, 689, 690, 685), (689, 694, 695, 690), (694, 699, 700, 695), (699, 704, 705, 700), (704, 709, 710, 705), (709, 714, 715, 710), (714, 719, 720, 715), (719, 724, 725, 720), (724, 729, 730, 725), (729, 734, 735, 730), (734, 659, 660, 735)])
me_beziercurve_009.polygons.foreach_set('use_smooth', [True] * 672)
me_beziercurve_009.polygons.foreach_set('material_index', [0, 0, 0, 0, 0, 0, 0, 0, 0, 0, 0, 0, 0, 0, 0, 0, 0, 0, 0, 0, 0, 0, 0, 0, 0, 0, 0, 0, 0, 0, 0, 0, 0, 0, 0, 0, 0, 0, 0, 0, 0, 0, 0, 0, 0, 0, 0, 0, 0, 0, 0, 0, 0, 0, 0, 0, 0, 0, 0, 0, 0, 0, 0, 0, 0, 0, 0, 0, 0, 0, 0, 0, 0, 0, 0, 0, 0, 0, 0, 0, 0, 0, 0, 0, 0, 0, 0, 0, 0, 0, 0, 0, 0, 0, 0, 0, 0, 0, 0, 0, 0, 0, 0, 0, 0, 0, 0, 0, 0, 0, 0, 0, 0, 0, 0, 0, 0, 0, 0, 0, 0, 0, 0, 0, 0, 0, 0, 0, 0, 0, 0, 0, 0, 0, 0, 0, 0, 0, 0, 0, 0, 0, 0, 0, 2, 2, 2, 2, 2, 2, 2, 2, 2, 2, 2, 2, 2, 2, 2, 2, 2, 2, 2, 2, 2, 2, 2, 2, 2, 2, 2, 2, 2, 2, 2, 2, 2, 2, 2, 2, 2, 2, 2, 2, 2, 2, 2, 2, 2, 2, 2, 2, 2, 2, 2, 2, 2, 2, 2, 2, 2, 2, 2, 2, 2, 2, 2, 2, 2, 2, 2, 2, 2, 2, 2, 2, 2, 2, 2, 2, 2, 2, 2, 2, 2, 2, 2, 2, 2, 2, 2, 2, 2, 2, 2, 2, 2, 2, 2, 2, 2, 2, 2, 2, 2, 2, 2, 2, 2, 2, 2, 2, 2, 2, 2, 2, 2, 2, 2, 2, 2, 2, 2, 2, 2, 2, 2, 2, 2, 2, 2, 2, 1, 1, 1, 1, 1, 1, 1, 1, 1, 1, 1, 1, 1, 1, 1, 1, 1, 1, 1, 1, 1, 1, 1, 1, 1, 1, 1, 1, 1, 1, 1, 1, 1, 1, 1, 1, 1, 1, 1, 1, 1, 1, 1, 1, 1, 1, 1, 1, 1, 1, 1, 1, 1, 1, 1, 1, 1, 1, 1, 1, 1, 1, 1, 1, 1, 1, 1, 1, 1, 1, 1, 1, 1, 1, 1, 1, 1, 1, 1, 1, 1, 1, 1, 1, 1, 1, 1, 1, 1, 1, 1, 1, 1, 1, 1, 1, 1, 1, 1, 1, 1, 1, 1, 1, 1, 1, 1, 1, 1, 1, 1, 1, 1, 1, 1, 1, 1, 1, 1, 1, 1, 1, 1, 1, 1, 1, 1, 1, 3, 3, 3, 3, 3, 3, 3, 3, 3, 3, 3, 3, 3, 3, 3, 3, 3, 3, 3, 3, 3, 3, 3, 3, 3, 3, 3, 3, 3, 3, 3, 3, 3, 3, 3, 3, 3, 3, 3, 3, 3, 3, 3, 3, 3, 3, 3, 3, 3, 3, 3, 3, 3, 3, 3, 3, 3, 3, 3, 3, 3, 3, 3, 3, 3, 3, 3, 3, 3, 3, 3, 3, 3, 3, 3, 3, 3, 3, 3, 3, 3, 3, 3, 3, 3, 3, 3, 3, 3, 3, 3, 3, 3, 3, 3, 3, 3, 3, 3, 3, 3, 3, 3, 3, 3, 3, 3, 3, 3, 3, 3, 3, 3, 3, 3, 3, 3, 3, 3, 3, 3, 3, 3, 3, 3, 3, 3, 3, 3, 3, 3, 3, 3, 3, 3, 3, 3, 3, 3, 3, 3, 3, 3, 3, 3, 3, 3, 3, 3, 3, 3, 3, 3, 3, 3, 3, 3, 3, 3, 3, 3, 3, 3, 3, 3, 3, 3, 3, 3, 3, 3, 3, 3, 3, 3, 3, 3, 3, 3, 3, 3, 3, 3, 3, 3, 3, 3, 3, 3, 3, 3, 3, 3, 3, 3, 3, 3, 3, 3, 3, 3, 3, 3, 3, 3, 3, 3, 3, 1, 1, 1, 1, 1, 1, 1, 1, 1, 1, 1, 1, 1, 1, 1, 1, 1, 1, 1, 1, 1, 1, 1, 1, 1, 1, 1, 1, 1, 1, 1, 1, 1, 1, 1, 1, 1, 1, 1, 1, 1, 1, 1, 1, 1, 1, 1, 1, 1, 1, 1, 1, 1, 1, 1, 1, 1, 1, 1, 1, 1, 1, 1, 1])
_uv = me_beziercurve_009.uv_layers.new(name='UVMap')
_uv.uv.foreach_set('vector', [0.0, 1.0, 0.1111, 1.0, 0.1111, 0.875, 0.0, 0.875, 0.0, 0.125, 0.1111, 0.125, 0.1111, 0.0, 0.0, 0.0, 0.0, 0.25, 0.1111, 0.25, 0.1111, 0.125, 0.0, 0.125, 0.0, 0.375, 0.1111, 0.375, 0.1111, 0.25, 0.0, 0.25, 0.0, 0.5, 0.1111, 0.5, 0.1111, 0.375, 0.0, 0.375, 0.0, 0.625, 0.1111, 0.625, 0.1111, 0.5, 0.0, 0.5, 0.0, 0.75, 0.1111, 0.75, 0.1111, 0.625, 0.0, 0.625, 0.0, 0.875, 0.1111, 0.875, 0.1111, 0.75, 0.0, 0.75, 0.1111, 1.0, 0.2222, 1.0, 0.2222, 0.875, 0.1111, 0.875, 0.1111, 0.125, 0.2222, 0.125, 0.2222, 0.0, 0.1111, 0.0, 0.1111, 0.25, 0.2222, 0.25, 0.2222, 0.125, 0.1111, 0.125, 0.1111, 0.375, 0.2222, 0.375, 0.2222, 0.25, 0.1111, 0.25, 0.1111, 0.5, 0.2222, 0.5, 0.2222, 0.375, 0.1111, 0.375, 0.1111, 0.625, 0.2222, 0.625, 0.2222, 0.5, 0.1111, 0.5, 0.1111, 0.75, 0.2222, 0.75, 0.2222, 0.625, 0.1111, 0.625, 0.1111, 0.875, 0.2222, 0.875, 0.2222, 0.75, 0.1111, 0.75, 0.2222, 1.0, 0.3333, 1.0, 0.3333, 0.875, 0.2222, 0.875, 0.2222, 0.125, 0.3333, 0.125, 0.3333, 0.0, 0.2222, 0.0, 0.2222, 0.25, 0.3333, 0.25, 0.3333, 0.125, 0.2222, 0.125, 0.2222, 0.375, 0.3333, 0.375, 0.3333, 0.25, 0.2222, 0.25, 0.2222, 0.5, 0.3333, 0.5, 0.3333, 0.375, 0.2222, 0.375, 0.2222, 0.625, 0.3333, 0.625, 0.3333, 0.5, 0.2222, 0.5, 0.2222, 0.75, 0.3333, 0.75, 0.3333, 0.625, 0.2222, 0.625, 0.2222, 0.875, 0.3333, 0.875, 0.3333, 0.75, 0.2222, 0.75, 0.3333, 1.0, 0.4444, 1.0, 0.4444, 0.875, 0.3333, 0.875, 0.3333, 0.125, 0.4444, 0.125, 0.4444, 0.0, 0.3333, 0.0, 0.3333, 0.25, 0.4444, 0.25, 0.4444, 0.125, 0.3333, 0.125, 0.3333, 0.375, 0.4444, 0.375, 0.4444, 0.25, 0.3333, 0.25, 0.3333, 0.5, 0.4444, 0.5, 0.4444, 0.375, 0.3333, 0.375, 0.3333, 0.625, 0.4444, 0.625, 0.4444, 0.5, 0.3333, 0.5, 0.3333, 0.75, 0.4444, 0.75, 0.4444, 0.625, 0.3333, 0.625, 0.3333, 0.875, 0.4444, 0.875, 0.4444, 0.75, 0.3333, 0.75, 0.4444, 1.0, 0.5556, 1.0, 0.5556, 0.875, 0.4444, 0.875, 0.4444, 0.125, 0.5556, 0.125, 0.5556, 0.0, 0.4444, 0.0, 0.4444, 0.25, 0.5556, 0.25, 0.5556, 0.125, 0.4444, 0.125, 0.4444, 0.375, 0.5556, 0.375, 0.5556, 0.25, 0.4444, 0.25, 0.4444, 0.5, 0.5556, 0.5, 0.5556, 0.375, 0.4444, 0.375, 0.4444, 0.625, 0.5556, 0.625, 0.5556, 0.5, 0.4444, 0.5, 0.4444, 0.75, 0.5556, 0.75, 0.5556, 0.625, 0.4444, 0.625, 0.4444, 0.875, 0.5556, 0.875, 0.5556, 0.75, 0.4444, 0.75, 0.5556, 1.0, 0.6667, 1.0, 0.6667, 0.875, 0.5556, 0.875, 0.5556, 0.125, 0.6667, 0.125, 0.6667, 0.0, 0.5556, 0.0, 0.5556, 0.25, 0.6667, 0.25, 0.6667, 0.125, 0.5556, 0.125, 0.5556, 0.375, 0.6667, 0.375, 0.6667, 0.25, 0.5556, 0.25, 0.5556, 0.5, 0.6667, 0.5, 0.6667, 0.375, 0.5556, 0.375, 0.5556, 0.625, 0.6667, 0.625, 0.6667, 0.5, 0.5556, 0.5, 0.5556, 0.75, 0.6667, 0.75, 0.6667, 0.625, 0.5556, 0.625, 0.5556, 0.875, 0.6667, 0.875, 0.6667, 0.75, 0.5556, 0.75, 0.6667, 1.0, 0.7778, 1.0, 0.7778, 0.875, 0.6667, 0.875, 0.6667, 0.125, 0.7778, 0.125, 0.7778, 0.0, 0.6667, 0.0, 0.6667, 0.25, 0.7778, 0.25, 0.7778, 0.125, 0.6667, 0.125, 0.6667, 0.375, 0.7778, 0.375, 0.7778, 0.25, 0.6667, 0.25, 0.6667, 0.5, 0.7778, 0.5, 0.7778, 0.375, 0.6667, 0.375, 0.6667, 0.625, 0.7778, 0.625, 0.7778, 0.5, 0.6667, 0.5, 0.6667, 0.75, 0.7778, 0.75, 0.7778, 0.625, 0.6667, 0.625, 0.6667, 0.875, 0.7778, 0.875, 0.7778, 0.75, 0.6667, 0.75, 0.7778, 1.0, 0.8889, 1.0, 0.8889, 0.875, 0.7778, 0.875, 0.7778, 0.125, 0.8889, 0.125, 0.8889, 0.0, 0.7778, 0.0, 0.7778, 0.25, 0.8889, 0.25, 0.8889, 0.125, 0.7778, 0.125, 0.7778, 0.375, 0.8889, 0.375, 0.8889, 0.25, 0.7778, 0.25, 0.7778, 0.5, 0.8889, 0.5, 0.8889, 0.375, 0.7778, 0.375, 0.7778, 0.625, 0.8889, 0.625, 0.8889, 0.5, 0.7778, 0.5, 0.7778, 0.75, 0.8889, 0.75, 0.8889, 0.625, 0.7778, 0.625, 0.7778, 0.875, 0.8889, 0.875, 0.8889, 0.75, 0.7778, 0.75, 0.8889, 1.0, 1.0, 1.0, 1.0, 0.875, 0.8889, 0.875, 0.8889, 0.125, 1.0, 0.125, 1.0, 0.0, 0.8889, 0.0, 0.8889, 0.25, 1.0, 0.25, 1.0, 0.125, 0.8889, 0.125, 0.8889, 0.375, 1.0, 0.375, 1.0, 0.25, 0.8889, 0.25, 0.8889, 0.5, 1.0, 0.5, 1.0, 0.375, 0.8889, 0.375, 0.8889, 0.625, 1.0, 0.625, 1.0, 0.5, 0.8889, 0.5, 0.8889, 0.75, 1.0, 0.75, 1.0, 0.625, 0.8889, 0.625, 0.8889, 0.875, 1.0, 0.875, 1.0, 0.75, 0.8889, 0.75, 0.0, 1.0, 0.0, 0.875, 0.1111, 0.875, 0.1111, 1.0, 0.0, 0.125, 0.0, 0.0, 0.1111, 0.0, 0.1111, 0.125, 0.0, 0.25, 0.0, 0.125, 0.1111, 0.125, 0.1111, 0.25, 0.0, 0.375, 0.0, 0.25, 0.1111, 0.25, 0.1111, 0.375, 0.0, 0.5, 0.0, 0.375, 0.1111, 0.375, 0.1111, 0.5, 0.0, 0.625, 0.0, 0.5, 0.1111, 0.5, 0.1111, 0.625, 0.0, 0.75, 0.0, 0.625, 0.1111, 0.625, 0.1111, 0.75, 0.0, 0.875, 0.0, 0.75, 0.1111, 0.75, 0.1111, 0.875, 0.1111, 1.0, 0.1111, 0.875, 0.2222, 0.875, 0.2222, 1.0, 0.1111, 0.125, 0.1111, 0.0, 0.2222, 0.0, 0.2222, 0.125, 0.1111, 0.25, 0.1111, 0.125, 0.2222, 0.125, 0.2222, 0.25, 0.1111, 0.375, 0.1111, 0.25, 0.2222, 0.25, 0.2222, 0.375, 0.1111, 0.5, 0.1111, 0.375, 0.2222, 0.375, 0.2222, 0.5, 0.1111, 0.625, 0.1111, 0.5, 0.2222, 0.5, 0.2222, 0.625, 0.1111, 0.75, 0.1111, 0.625, 0.2222, 0.625, 0.2222, 0.75, 0.1111, 0.875, 0.1111, 0.75, 0.2222, 0.75, 0.2222, 0.875, 0.2222, 1.0, 0.2222, 0.875, 0.3333, 0.875, 0.3333, 1.0, 0.2222, 0.125, 0.2222, 0.0, 0.3333, 0.0, 0.3333, 0.125, 0.2222, 0.25, 0.2222, 0.125, 0.3333, 0.125, 0.3333, 0.25, 0.2222, 0.375, 0.2222, 0.25, 0.3333, 0.25, 0.3333, 0.375, 0.2222, 0.5, 0.2222, 0.375, 0.3333, 0.375, 0.3333, 0.5, 0.2222, 0.625, 0.2222, 0.5, 0.3333, 0.5, 0.3333, 0.625, 0.2222, 0.75, 0.2222, 0.625, 0.3333, 0.625, 0.3333, 0.75, 0.2222, 0.875, 0.2222, 0.75, 0.3333, 0.75, 0.3333, 0.875, 0.3333, 1.0, 0.3333, 0.875, 0.4444, 0.875, 0.4444, 1.0, 0.3333, 0.125, 0.3333, 0.0, 0.4444, 0.0, 0.4444, 0.125, 0.3333, 0.25, 0.3333, 0.125, 0.4444, 0.125, 0.4444, 0.25, 0.3333, 0.375, 0.3333, 0.25, 0.4444, 0.25, 0.4444, 0.375, 0.3333, 0.5, 0.3333, 0.375, 0.4444, 0.375, 0.4444, 0.5, 0.3333, 0.625, 0.3333, 0.5, 0.4444, 0.5, 0.4444, 0.625, 0.3333, 0.75, 0.3333, 0.625, 0.4444, 0.625, 0.4444, 0.75, 0.3333, 0.875, 0.3333, 0.75, 0.4444, 0.75, 0.4444, 0.875, 0.4444, 1.0, 0.4444, 0.875, 0.5556, 0.875, 0.5556, 1.0, 0.4444, 0.125, 0.4444, 0.0, 0.5556, 0.0, 0.5556, 0.125, 0.4444, 0.25, 0.4444, 0.125, 0.5556, 0.125, 0.5556, 0.25, 0.4444, 0.375, 0.4444, 0.25, 0.5556, 0.25, 0.5556, 0.375, 0.4444, 0.5, 0.4444, 0.375, 0.5556, 0.375, 0.5556, 0.5, 0.4444, 0.625, 0.4444, 0.5, 0.5556, 0.5, 0.5556, 0.625, 0.4444, 0.75, 0.4444, 0.625, 0.5556, 0.625, 0.5556, 0.75, 0.4444, 0.875, 0.4444, 0.75, 0.5556, 0.75, 0.5556, 0.875, 0.5556, 1.0, 0.5556, 0.875, 0.6667, 0.875, 0.6667, 1.0, 0.5556, 0.125, 0.5556, 0.0, 0.6667, 0.0, 0.6667, 0.125, 0.5556, 0.25, 0.5556, 0.125, 0.6667, 0.125, 0.6667, 0.25, 0.5556, 0.375, 0.5556, 0.25, 0.6667, 0.25, 0.6667, 0.375, 0.5556, 0.5, 0.5556, 0.375, 0.6667, 0.375, 0.6667, 0.5, 0.5556, 0.625, 0.5556, 0.5, 0.6667, 0.5, 0.6667, 0.625, 0.5556, 0.75, 0.5556, 0.625, 0.6667, 0.625, 0.6667, 0.75, 0.5556, 0.875, 0.5556, 0.75, 0.6667, 0.75, 0.6667, 0.875, 0.6667, 1.0, 0.6667, 0.875, 0.7778, 0.875, 0.7778, 1.0, 0.6667, 0.125, 0.6667, 0.0, 0.7778, 0.0, 0.7778, 0.125, 0.6667, 0.25, 0.6667, 0.125, 0.7778, 0.125, 0.7778, 0.25, 0.6667, 0.375, 0.6667, 0.25, 0.7778, 0.25, 0.7778, 0.375, 0.6667, 0.5, 0.6667, 0.375, 0.7778, 0.375, 0.7778, 0.5, 0.6667, 0.625, 0.6667, 0.5, 0.7778, 0.5, 0.7778, 0.625, 0.6667, 0.75, 0.6667, 0.625, 0.7778, 0.625, 0.7778, 0.75, 0.6667, 0.875, 0.6667, 0.75, 0.7778, 0.75, 0.7778, 0.875, 0.7778, 1.0, 0.7778, 0.875, 0.8889, 0.875, 0.8889, 1.0, 0.7778, 0.125, 0.7778, 0.0, 0.8889, 0.0, 0.8889, 0.125, 0.7778, 0.25, 0.7778, 0.125, 0.8889, 0.125, 0.8889, 0.25, 0.7778, 0.375, 0.7778, 0.25, 0.8889, 0.25, 0.8889, 0.375, 0.7778, 0.5, 0.7778, 0.375, 0.8889, 0.375, 0.8889, 0.5, 0.7778, 0.625, 0.7778, 0.5, 0.8889, 0.5, 0.8889, 0.625, 0.7778, 0.75, 0.7778, 0.625, 0.8889, 0.625, 0.8889, 0.75, 0.7778, 0.875, 0.7778, 0.75, 0.8889, 0.75, 0.8889, 0.875, 0.8889, 1.0, 0.8889, 0.875, 1.0, 0.875, 1.0, 1.0, 0.8889, 0.125, 0.8889, 0.0, 1.0, 0.0, 1.0, 0.125, 0.8889, 0.25, 0.8889, 0.125, 1.0, 0.125, 1.0, 0.25, 0.8889, 0.375, 0.8889, 0.25, 1.0, 0.25, 1.0, 0.375, 0.8889, 0.5, 0.8889, 0.375, 1.0, 0.375, 1.0, 0.5, 0.8889, 0.625, 0.8889, 0.5, 1.0, 0.5, 1.0, 0.625, 0.8889, 0.75, 0.8889, 0.625, 1.0, 0.625, 1.0, 0.75, 0.8889, 0.875, 0.8889, 0.75, 1.0, 0.75, 1.0, 0.875, 0.0, 0.8523, 0.0625, 0.8523, 0.0625, 0.8323, 0.0, 0.8323, 0.0625, 0.8523, 0.125, 0.8523, 0.125, 0.8323, 0.0625, 0.8323, 0.125, 0.8523, 0.1875, 0.8523, 0.1875, 0.8323, 0.125, 0.8323, 0.1875, 0.8523, 0.25, 0.8523, 0.25, 0.8323, 0.1875, 0.8323, 0.25, 0.8523, 0.3125, 0.8523, 0.3125, 0.8323, 0.25, 0.8323, 0.3125, 0.8523, 0.375, 0.8523, 0.375, 0.8323, 0.3125, 0.8323, 0.375, 0.8523, 0.4375, 0.8523, 0.4375, 0.8323, 0.375, 0.8323, 0.4375, 0.8523, 0.5, 0.8523, 0.5, 0.8323, 0.4375, 0.8323, 0.5, 0.8523, 0.5625, 0.8523, 0.5625, 0.8323, 0.5, 0.8323, 0.5625, 0.8523, 0.625, 0.8523, 0.625, 0.8323, 0.5625, 0.8323, 0.625, 0.8523, 0.6875, 0.8523, 0.6875, 0.8323, 0.625, 0.8323, 0.6875, 0.8523, 0.75, 0.8523, 0.75, 0.8323, 0.6875, 0.8323, 0.75, 0.8523, 0.8125, 0.8523, 0.8125, 0.8323, 0.75, 0.8323, 0.8125, 0.8523, 0.875, 0.8523, 0.875, 0.8323, 0.8125, 0.8323, 0.875, 0.8523, 0.9375, 0.8523, 0.9375, 0.8323, 0.875, 0.8323, 0.9375, 0.8523, 1.0, 0.8523, 1.0, 0.8323, 0.9375, 0.8323, 0.0, 0.8323, 0.0625, 0.8323, 0.0625, 0.7847, 0.0, 0.7847, 0.0625, 0.8323, 0.125, 0.8323, 0.125, 0.7847, 0.0625, 0.7847, 0.125, 0.8323, 0.1875, 0.8323, 0.1875, 0.7847, 0.125, 0.7847, 0.1875, 0.8323, 0.25, 0.8323, 0.25, 0.7847, 0.1875, 0.7847, 0.25, 0.8323, 0.3125, 0.8323, 0.3125, 0.7847, 0.25, 0.7847, 0.3125, 0.8323, 0.375, 0.8323, 0.375, 0.7847, 0.3125, 0.7847, 0.375, 0.8323, 0.4375, 0.8323, 0.4375, 0.7847, 0.375, 0.7847, 0.4375, 0.8323, 0.5, 0.8323, 0.5, 0.7847, 0.4375, 0.7847, 0.5, 0.8323, 0.5625, 0.8323, 0.5625, 0.7847, 0.5, 0.7847, 0.5625, 0.8323, 0.625, 0.8323, 0.625, 0.7847, 0.5625, 0.7847, 0.625, 0.8323, 0.6875, 0.8323, 0.6875, 0.7847, 0.625, 0.7847, 0.6875, 0.8323, 0.75, 0.8323, 0.75, 0.7847, 0.6875, 0.7847, 0.75, 0.8323, 0.8125, 0.8323, 0.8125, 0.7847, 0.75, 0.7847, 0.8125, 0.8323, 0.875, 0.8323, 0.875, 0.7847, 0.8125, 0.7847, 0.875, 0.8323, 0.9375, 0.8323, 0.9375, 0.7847, 0.875, 0.7847, 0.9375, 0.8323, 1.0, 0.8323, 1.0, 0.7847, 0.9375, 0.7847, 0.0, 0.7847, 0.0625, 0.7847, 0.0625, 0.7281, 0.0, 0.7281, 0.0625, 0.7847, 0.125, 0.7847, 0.125, 0.7281, 0.0625, 0.7281, 0.125, 0.7847, 0.1875, 0.7847, 0.1875, 0.7281, 0.125, 0.7281, 0.1875, 0.7847, 0.25, 0.7847, 0.25, 0.7281, 0.1875, 0.7281, 0.25, 0.7847, 0.3125, 0.7847, 0.3125, 0.7281, 0.25, 0.7281, 0.3125, 0.7847, 0.375, 0.7847, 0.375, 0.7281, 0.3125, 0.7281, 0.375, 0.7847, 0.4375, 0.7847, 0.4375, 0.7281, 0.375, 0.7281, 0.4375, 0.7847, 0.5, 0.7847, 0.5, 0.7281, 0.4375, 0.7281, 0.5, 0.7847, 0.5625, 0.7847, 0.5625, 0.7281, 0.5, 0.7281, 0.5625, 0.7847, 0.625, 0.7847, 0.625, 0.7281, 0.5625, 0.7281, 0.625, 0.7847, 0.6875, 0.7847, 0.6875, 0.7281, 0.625, 0.7281, 0.6875, 0.7847, 0.75, 0.7847, 0.75, 0.7281, 0.6875, 0.7281, 0.75, 0.7847, 0.8125, 0.7847, 0.8125, 0.7281, 0.75, 0.7281, 0.8125, 0.7847, 0.875, 0.7847, 0.875, 0.7281, 0.8125, 0.7281, 0.875, 0.7847, 0.9375, 0.7847, 0.9375, 0.7281, 0.875, 0.7281, 0.9375, 0.7847, 1.0, 0.7847, 1.0, 0.7281, 0.9375, 0.7281, 0.0, 0.7281, 0.0625, 0.7281, 0.0625, 0.6728, 0.0, 0.6728, 0.0625, 0.7281, 0.125, 0.7281, 0.125, 0.6728, 0.0625, 0.6728, 0.125, 0.7281, 0.1875, 0.7281, 0.1875, 0.6728, 0.125, 0.6728, 0.1875, 0.7281, 0.25, 0.7281, 0.25, 0.6728, 0.1875, 0.6728, 0.25, 0.7281, 0.3125, 0.7281, 0.3125, 0.6728, 0.25, 0.6728, 0.3125, 0.7281, 0.375, 0.7281, 0.375, 0.6728, 0.3125, 0.6728, 0.375, 0.7281, 0.4375, 0.7281, 0.4375, 0.6728, 0.375, 0.6728, 0.4375, 0.7281, 0.5, 0.7281, 0.5, 0.6728, 0.4375, 0.6728, 0.5, 0.7281, 0.5625, 0.7281, 0.5625, 0.6728, 0.5, 0.6728, 0.5625, 0.7281, 0.625, 0.7281, 0.625, 0.6728, 0.5625, 0.6728, 0.625, 0.7281, 0.6875, 0.7281, 0.6875, 0.6728, 0.625, 0.6728, 0.6875, 0.7281, 0.75, 0.7281, 0.75, 0.6728, 0.6875, 0.6728, 0.75, 0.7281, 0.8125, 0.7281, 0.8125, 0.6728, 0.75, 0.6728, 0.8125, 0.7281, 0.875, 0.7281, 0.875, 0.6728, 0.8125, 0.6728, 0.875, 0.7281, 0.9375, 0.7281, 0.9375, 0.6728, 0.875, 0.6728, 0.9375, 0.7281, 1.0, 0.7281, 1.0, 0.6728, 0.9375, 0.6728, 0.0, 0.6728, 0.0625, 0.6728, 0.0625, 0.6204, 0.0, 0.6204, 0.0625, 0.6728, 0.125, 0.6728, 0.125, 0.6204, 0.0625, 0.6204, 0.125, 0.6728, 0.1875, 0.6728, 0.1875, 0.6204, 0.125, 0.6204, 0.1875, 0.6728, 0.25, 0.6728, 0.25, 0.6204, 0.1875, 0.6204, 0.25, 0.6728, 0.3125, 0.6728, 0.3125, 0.6204, 0.25, 0.6204, 0.3125, 0.6728, 0.375, 0.6728, 0.375, 0.6204, 0.3125, 0.6204, 0.375, 0.6728, 0.4375, 0.6728, 0.4375, 0.6204, 0.375, 0.6204, 0.4375, 0.6728, 0.5, 0.6728, 0.5, 0.6204, 0.4375, 0.6204, 0.5, 0.6728, 0.5625, 0.6728, 0.5625, 0.6204, 0.5, 0.6204, 0.5625, 0.6728, 0.625, 0.6728, 0.625, 0.6204, 0.5625, 0.6204, 0.625, 0.6728, 0.6875, 0.6728, 0.6875, 0.6204, 0.625, 0.6204, 0.6875, 0.6728, 0.75, 0.6728, 0.75, 0.6204, 0.6875, 0.6204, 0.75, 0.6728, 0.8125, 0.6728, 0.8125, 0.6204, 0.75, 0.6204, 0.8125, 0.6728, 0.875, 0.6728, 0.875, 0.6204, 0.8125, 0.6204, 0.875, 0.6728, 0.9375, 0.6728, 0.9375, 0.6204, 0.875, 0.6204, 0.9375, 0.6728, 1.0, 0.6728, 1.0, 0.6204, 0.9375, 0.6204, 0.0, 0.6204, 0.0625, 0.6204, 0.0625, 0.5657, 0.0, 0.5657, 0.0625, 0.6204, 0.125, 0.6204, 0.125, 0.5657, 0.0625, 0.5657, 0.125, 0.6204, 0.1875, 0.6204, 0.1875, 0.5657, 0.125, 0.5657, 0.1875, 0.6204, 0.25, 0.6204, 0.25, 0.5657, 0.1875, 0.5657, 0.25, 0.6204, 0.3125, 0.6204, 0.3125, 0.5657, 0.25, 0.5657, 0.3125, 0.6204, 0.375, 0.6204, 0.375, 0.5657, 0.3125, 0.5657, 0.375, 0.6204, 0.4375, 0.6204, 0.4375, 0.5657, 0.375, 0.5657, 0.4375, 0.6204, 0.5, 0.6204, 0.5, 0.5657, 0.4375, 0.5657, 0.5, 0.6204, 0.5625, 0.6204, 0.5625, 0.5657, 0.5, 0.5657, 0.5625, 0.6204, 0.625, 0.6204, 0.625, 0.5657, 0.5625, 0.5657, 0.625, 0.6204, 0.6875, 0.6204, 0.6875, 0.5657, 0.625, 0.5657, 0.6875, 0.6204, 0.75, 0.6204, 0.75, 0.5657, 0.6875, 0.5657, 0.75, 0.6204, 0.8125, 0.6204, 0.8125, 0.5657, 0.75, 0.5657, 0.8125, 0.6204, 0.875, 0.6204, 0.875, 0.5657, 0.8125, 0.5657, 0.875, 0.6204, 0.9375, 0.6204, 0.9375, 0.5657, 0.875, 0.5657, 0.9375, 0.6204, 1.0, 0.6204, 1.0, 0.5657, 0.9375, 0.5657, 0.0, 0.5657, 0.0625, 0.5657, 0.0625, 0.5171, 0.0, 0.5171, 0.0625, 0.5657, 0.125, 0.5657, 0.125, 0.5171, 0.0625, 0.5171, 0.125, 0.5657, 0.1875, 0.5657, 0.1875, 0.5171, 0.125, 0.5171, 0.1875, 0.5657, 0.25, 0.5657, 0.25, 0.5171, 0.1875, 0.5171, 0.25, 0.5657, 0.3125, 0.5657, 0.3125, 0.5171, 0.25, 0.5171, 0.3125, 0.5657, 0.375, 0.5657, 0.375, 0.5171, 0.3125, 0.5171, 0.375, 0.5657, 0.4375, 0.5657, 0.4375, 0.5171, 0.375, 0.5171, 0.4375, 0.5657, 0.5, 0.5657, 0.5, 0.5171, 0.4375, 0.5171, 0.5, 0.5657, 0.5625, 0.5657, 0.5625, 0.5171, 0.5, 0.5171, 0.5625, 0.5657, 0.625, 0.5657, 0.625, 0.5171, 0.5625, 0.5171, 0.625, 0.5657, 0.6875, 0.5657, 0.6875, 0.5171, 0.625, 0.5171, 0.6875, 0.5657, 0.75, 0.5657, 0.75, 0.5171, 0.6875, 0.5171, 0.75, 0.5657, 0.8125, 0.5657, 0.8125, 0.5171, 0.75, 0.5171, 0.8125, 0.5657, 0.875, 0.5657, 0.875, 0.5171, 0.8125, 0.5171, 0.875, 0.5657, 0.9375, 0.5657, 0.9375, 0.5171, 0.875, 0.5171, 0.9375, 0.5657, 1.0, 0.5657, 1.0, 0.5171, 0.9375, 0.5171, 0.0, 0.5171, 0.0625, 0.5171, 0.0625, 0.5003, 0.0, 0.5003, 0.0625, 0.5171, 0.125, 0.5171, 0.125, 0.5003, 0.0625, 0.5003, 0.125, 0.5171, 0.1875, 0.5171, 0.1875, 0.5003, 0.125, 0.5003, 0.1875, 0.5171, 0.25, 0.5171, 0.25, 0.5003, 0.1875, 0.5003, 0.25, 0.5171, 0.3125, 0.5171, 0.3125, 0.5003, 0.25, 0.5003, 0.3125, 0.5171, 0.375, 0.5171, 0.375, 0.5003, 0.3125, 0.5003, 0.375, 0.5171, 0.4375, 0.5171, 0.4375, 0.5003, 0.375, 0.5003, 0.4375, 0.5171, 0.5, 0.5171, 0.5, 0.5003, 0.4375, 0.5003, 0.5, 0.5171, 0.5625, 0.5171, 0.5625, 0.5003, 0.5, 0.5003, 0.5625, 0.5171, 0.625, 0.5171, 0.625, 0.5003, 0.5625, 0.5003, 0.625, 0.5171, 0.6875, 0.5171, 0.6875, 0.5003, 0.625, 0.5003, 0.6875, 0.5171, 0.75, 0.5171, 0.75, 0.5003, 0.6875, 0.5003, 0.75, 0.5171, 0.8125, 0.5171, 0.8125, 0.5003, 0.75, 0.5003, 0.8125, 0.5171, 0.875, 0.5171, 0.875, 0.5003, 0.8125, 0.5003, 0.875, 0.5171, 0.9375, 0.5171, 0.9375, 0.5003, 0.875, 0.5003, 0.9375, 0.5171, 1.0, 0.5171, 1.0, 0.5003, 0.9375, 0.5003, 0.0, 0.5003, 0.0625, 0.5003, 0.0625, 0.5171, 0.0, 0.5171, 0.0625, 0.5003, 0.125, 0.5003, 0.125, 0.5171, 0.0625, 0.5171, 0.125, 0.5003, 0.1875, 0.5003, 0.1875, 0.5171, 0.125, 0.5171, 0.1875, 0.5003, 0.25, 0.5003, 0.25, 0.5171, 0.1875, 0.5171, 0.25, 0.5003, 0.3125, 0.5003, 0.3125, 0.5171, 0.25, 0.5171, 0.3125, 0.5003, 0.375, 0.5003, 0.375, 0.5171, 0.3125, 0.5171, 0.375, 0.5003, 0.4375, 0.5003, 0.4375, 0.5171, 0.375, 0.5171, 0.4375, 0.5003, 0.5, 0.5003, 0.5, 0.5171, 0.4375, 0.5171, 0.5, 0.5003, 0.5625, 0.5003, 0.5625, 0.5171, 0.5, 0.5171, 0.5625, 0.5003, 0.625, 0.5003, 0.625, 0.5171, 0.5625, 0.5171, 0.625, 0.5003, 0.6875, 0.5003, 0.6875, 0.5171, 0.625, 0.5171, 0.6875, 0.5003, 0.75, 0.5003, 0.75, 0.5171, 0.6875, 0.5171, 0.75, 0.5003, 0.8125, 0.5003, 0.8125, 0.5171, 0.75, 0.5171, 0.8125, 0.5003, 0.875, 0.5003, 0.875, 0.5171, 0.8125, 0.5171, 0.875, 0.5003, 0.9375, 0.5003, 0.9375, 0.5171, 0.875, 0.5171, 0.9375, 0.5003, 1.0, 0.5003, 1.0, 0.5171, 0.9375, 0.5171, 0.0, 0.5171, 0.0625, 0.5171, 0.0625, 0.5696, 0.0, 0.5696, 0.0625, 0.5171, 0.125, 0.5171, 0.125, 0.5696, 0.0625, 0.5696, 0.125, 0.5171, 0.1875, 0.5171, 0.1875, 0.5696, 0.125, 0.5696, 0.1875, 0.5171, 0.25, 0.5171, 0.25, 0.5696, 0.1875, 0.5696, 0.25, 0.5171, 0.3125, 0.5171, 0.3125, 0.5696, 0.25, 0.5696, 0.3125, 0.5171, 0.375, 0.5171, 0.375, 0.5696, 0.3125, 0.5696, 0.375, 0.5171, 0.4375, 0.5171, 0.4375, 0.5696, 0.375, 0.5696, 0.4375, 0.5171, 0.5, 0.5171, 0.5, 0.5696, 0.4375, 0.5696, 0.5, 0.5171, 0.5625, 0.5171, 0.5625, 0.5696, 0.5, 0.5696, 0.5625, 0.5171, 0.625, 0.5171, 0.625, 0.5696, 0.5625, 0.5696, 0.625, 0.5171, 0.6875, 0.5171, 0.6875, 0.5696, 0.625, 0.5696, 0.6875, 0.5171, 0.75, 0.5171, 0.75, 0.5696, 0.6875, 0.5696, 0.75, 0.5171, 0.8125, 0.5171, 0.8125, 0.5696, 0.75, 0.5696, 0.8125, 0.5171, 0.875, 0.5171, 0.875, 0.5696, 0.8125, 0.5696, 0.875, 0.5171, 0.9375, 0.5171, 0.9375, 0.5696, 0.875, 0.5696, 0.9375, 0.5171, 1.0, 0.5171, 1.0, 0.5696, 0.9375, 0.5696, 0.0, 0.5696, 0.0625, 0.5696, 0.0625, 0.6131, 0.0, 0.6131, 0.0625, 0.5696, 0.125, 0.5696, 0.125, 0.6131, 0.0625, 0.6131, 0.125, 0.5696, 0.1875, 0.5696, 0.1875, 0.6131, 0.125, 0.6131, 0.1875, 0.5696, 0.25, 0.5696, 0.25, 0.6131, 0.1875, 0.6131, 0.25, 0.5696, 0.3125, 0.5696, 0.3125, 0.6131, 0.25, 0.6131, 0.3125, 0.5696, 0.375, 0.5696, 0.375, 0.6131, 0.3125, 0.6131, 0.375, 0.5696, 0.4375, 0.5696, 0.4375, 0.6131, 0.375, 0.6131, 0.4375, 0.5696, 0.5, 0.5696, 0.5, 0.6131, 0.4375, 0.6131, 0.5, 0.5696, 0.5625, 0.5696, 0.5625, 0.6131, 0.5, 0.6131, 0.5625, 0.5696, 0.625, 0.5696, 0.625, 0.6131, 0.5625, 0.6131, 0.625, 0.5696, 0.6875, 0.5696, 0.6875, 0.6131, 0.625, 0.6131, 0.6875, 0.5696, 0.75, 0.5696, 0.75, 0.6131, 0.6875, 0.6131, 0.75, 0.5696, 0.8125, 0.5696, 0.8125, 0.6131, 0.75, 0.6131, 0.8125, 0.5696, 0.875, 0.5696, 0.875, 0.6131, 0.8125, 0.6131, 0.875, 0.5696, 0.9375, 0.5696, 0.9375, 0.6131, 0.875, 0.6131, 0.9375, 0.5696, 1.0, 0.5696, 1.0, 0.6131, 0.9375, 0.6131, 0.0, 0.6131, 0.0625, 0.6131, 0.0625, 0.6606, 0.0, 0.6606, 0.0625, 0.6131, 0.125, 0.6131, 0.125, 0.6606, 0.0625, 0.6606, 0.125, 0.6131, 0.1875, 0.6131, 0.1875, 0.6606, 0.125, 0.6606, 0.1875, 0.6131, 0.25, 0.6131, 0.25, 0.6606, 0.1875, 0.6606, 0.25, 0.6131, 0.3125, 0.6131, 0.3125, 0.6606, 0.25, 0.6606, 0.3125, 0.6131, 0.375, 0.6131, 0.375, 0.6606, 0.3125, 0.6606, 0.375, 0.6131, 0.4375, 0.6131, 0.4375, 0.6606, 0.375, 0.6606, 0.4375, 0.6131, 0.5, 0.6131, 0.5, 0.6606, 0.4375, 0.6606, 0.5, 0.6131, 0.5625, 0.6131, 0.5625, 0.6606, 0.5, 0.6606, 0.5625, 0.6131, 0.625, 0.6131, 0.625, 0.6606, 0.5625, 0.6606, 0.625, 0.6131, 0.6875, 0.6131, 0.6875, 0.6606, 0.625, 0.6606, 0.6875, 0.6131, 0.75, 0.6131, 0.75, 0.6606, 0.6875, 0.6606, 0.75, 0.6131, 0.8125, 0.6131, 0.8125, 0.6606, 0.75, 0.6606, 0.8125, 0.6131, 0.875, 0.6131, 0.875, 0.6606, 0.8125, 0.6606, 0.875, 0.6131, 0.9375, 0.6131, 0.9375, 0.6606, 0.875, 0.6606, 0.9375, 0.6131, 1.0, 0.6131, 1.0, 0.6606, 0.9375, 0.6606, 0.0, 0.6606, 0.0625, 0.6606, 0.0625, 0.7352, 0.0, 0.7352, 0.0625, 0.6606, 0.125, 0.6606, 0.125, 0.7352, 0.0625, 0.7352, 0.125, 0.6606, 0.1875, 0.6606, 0.1875, 0.7352, 0.125, 0.7352, 0.1875, 0.6606, 0.25, 0.6606, 0.25, 0.7352, 0.1875, 0.7352, 0.25, 0.6606, 0.3125, 0.6606, 0.3125, 0.7352, 0.25, 0.7352, 0.3125, 0.6606, 0.375, 0.6606, 0.375, 0.7352, 0.3125, 0.7352, 0.375, 0.6606, 0.4375, 0.6606, 0.4375, 0.7352, 0.375, 0.7352, 0.4375, 0.6606, 0.5, 0.6606, 0.5, 0.7352, 0.4375, 0.7352, 0.5, 0.6606, 0.5625, 0.6606, 0.5625, 0.7352, 0.5, 0.7352, 0.5625, 0.6606, 0.625, 0.6606, 0.625, 0.7352, 0.5625, 0.7352, 0.625, 0.6606, 0.6875, 0.6606, 0.6875, 0.7352, 0.625, 0.7352, 0.6875, 0.6606, 0.75, 0.6606, 0.75, 0.7352, 0.6875, 0.7352, 0.75, 0.6606, 0.8125, 0.6606, 0.8125, 0.7352, 0.75, 0.7352, 0.8125, 0.6606, 0.875, 0.6606, 0.875, 0.7352, 0.8125, 0.7352, 0.875, 0.6606, 0.9375, 0.6606, 0.9375, 0.7352, 0.875, 0.7352, 0.9375, 0.6606, 1.0, 0.6606, 1.0, 0.7352, 0.9375, 0.7352, 0.0, 0.7352, 0.0625, 0.7352, 0.0625, 0.7938, 0.0, 0.7938, 0.0625, 0.7352, 0.125, 0.7352, 0.125, 0.7938, 0.0625, 0.7938, 0.125, 0.7352, 0.1875, 0.7352, 0.1875, 0.7938, 0.125, 0.7938, 0.1875, 0.7352, 0.25, 0.7352, 0.25, 0.7938, 0.1875, 0.7938, 0.25, 0.7352, 0.3125, 0.7352, 0.3125, 0.7938, 0.25, 0.7938, 0.3125, 0.7352, 0.375, 0.7352, 0.375, 0.7938, 0.3125, 0.7938, 0.375, 0.7352, 0.4375, 0.7352, 0.4375, 0.7938, 0.375, 0.7938, 0.4375, 0.7352, 0.5, 0.7352, 0.5, 0.7938, 0.4375, 0.7938, 0.5, 0.7352, 0.5625, 0.7352, 0.5625, 0.7938, 0.5, 0.7938, 0.5625, 0.7352, 0.625, 0.7352, 0.625, 0.7938, 0.5625, 0.7938, 0.625, 0.7352, 0.6875, 0.7352, 0.6875, 0.7938, 0.625, 0.7938, 0.6875, 0.7352, 0.75, 0.7352, 0.75, 0.7938, 0.6875, 0.7938, 0.75, 0.7352, 0.8125, 0.7352, 0.8125, 0.7938, 0.75, 0.7938, 0.8125, 0.7352, 0.875, 0.7352, 0.875, 0.7938, 0.8125, 0.7938, 0.875, 0.7352, 0.9375, 0.7352, 0.9375, 0.7938, 0.875, 0.7938, 0.9375, 0.7352, 1.0, 0.7352, 1.0, 0.7938, 0.9375, 0.7938, 0.0, 0.7938, 0.0625, 0.7938, 0.0625, 0.8415, 0.0, 0.8415, 0.0625, 0.7938, 0.125, 0.7938, 0.125, 0.8415, 0.0625, 0.8415, 0.125, 0.7938, 0.1875, 0.7938, 0.1875, 0.8415, 0.125, 0.8415, 0.1875, 0.7938, 0.25, 0.7938, 0.25, 0.8415, 0.1875, 0.8415, 0.25, 0.7938, 0.3125, 0.7938, 0.3125, 0.8415, 0.25, 0.8415, 0.3125, 0.7938, 0.375, 0.7938, 0.375, 0.8415, 0.3125, 0.8415, 0.375, 0.7938, 0.4375, 0.7938, 0.4375, 0.8415, 0.375, 0.8415, 0.4375, 0.7938, 0.5, 0.7938, 0.5, 0.8415, 0.4375, 0.8415, 0.5, 0.7938, 0.5625, 0.7938, 0.5625, 0.8415, 0.5, 0.8415, 0.5625, 0.7938, 0.625, 0.7938, 0.625, 0.8415, 0.5625, 0.8415, 0.625, 0.7938, 0.6875, 0.7938, 0.6875, 0.8415, 0.625, 0.8415, 0.6875, 0.7938, 0.75, 0.7938, 0.75, 0.8415, 0.6875, 0.8415, 0.75, 0.7938, 0.8125, 0.7938, 0.8125, 0.8415, 0.75, 0.8415, 0.8125, 0.7938, 0.875, 0.7938, 0.875, 0.8415, 0.8125, 0.8415, 0.875, 0.7938, 0.9375, 0.7938, 0.9375, 0.8415, 0.875, 0.8415, 0.9375, 0.7938, 1.0, 0.7938, 1.0, 0.8415, 0.9375, 0.8415, 0.0, 0.8415, 0.0625, 0.8415, 0.0625, 0.8617, 0.0, 0.8617, 0.0625, 0.8415, 0.125, 0.8415, 0.125, 0.8617, 0.0625, 0.8617, 0.125, 0.8415, 0.1875, 0.8415, 0.1875, 0.8617, 0.125, 0.8617, 0.1875, 0.8415, 0.25, 0.8415, 0.25, 0.8617, 0.1875, 0.8617, 0.25, 0.8415, 0.3125, 0.8415, 0.3125, 0.8617, 0.25, 0.8617, 0.3125, 0.8415, 0.375, 0.8415, 0.375, 0.8617, 0.3125, 0.8617, 0.375, 0.8415, 0.4375, 0.8415, 0.4375, 0.8617, 0.375, 0.8617, 0.4375, 0.8415, 0.5, 0.8415, 0.5, 0.8617, 0.4375, 0.8617, 0.5, 0.8415, 0.5625, 0.8415, 0.5625, 0.8617, 0.5, 0.8617, 0.5625, 0.8415, 0.625, 0.8415, 0.625, 0.8617, 0.5625, 0.8617, 0.625, 0.8415, 0.6875, 0.8415, 0.6875, 0.8617, 0.625, 0.8617, 0.6875, 0.8415, 0.75, 0.8415, 0.75, 0.8617, 0.6875, 0.8617, 0.75, 0.8415, 0.8125, 0.8415, 0.8125, 0.8617, 0.75, 0.8617, 0.8125, 0.8415, 0.875, 0.8415, 0.875, 0.8617, 0.8125, 0.8617, 0.875, 0.8415, 0.9375, 0.8415, 0.9375, 0.8617, 0.875, 0.8617, 0.9375, 0.8415, 1.0, 0.8415, 1.0, 0.8617, 0.9375, 0.8617, 2.907, 0.07308, 2.907, 0.07308, 2.835, 0.1804, 2.826, 0.1108, 2.907, 0.07308, 2.907, 0.07308, 2.851, 0.2337, 2.835, 0.1804, 2.907, 0.07308, 2.907, 0.07308, 2.873, 0.2625, 2.851, 0.2337, 2.907, 0.07308, 2.907, 0.07308, 2.896, 0.2625, 2.873, 0.2625, 0.8304, -0.01066, 0.8304, -0.01066, 0.9041, 0.09033, 0.8985, 0.1443, 0.8304, -0.01066, 0.8304, -0.01066, 0.9041, 0.02046, 0.9041, 0.09033, 0.8304, -0.01066, 0.8304, -0.01066, 0.8985, -0.05465, 0.9041, 0.02046, 0.8304, -0.01066, 0.8304, -0.01066, 0.8881, -0.1236, 0.8985, -0.05465, 0.8304, -0.01066, 0.8304, -0.01066, 0.8745, -0.1758, 0.8881, -0.1236, -0.7779, 0.1579, -0.7779, 0.1579, -0.8457, 0.1202, -0.8413, 0.05061, -0.7779, 0.1579, -0.7779, 0.1579, -0.8457, 0.1956, -0.8457, 0.1202, -0.7779, 0.1579, -0.7779, 0.1579, -0.8413, 0.2652, -0.8457, 0.1956, 2.907, 0.07308, 2.907, 0.07308, 2.851, -0.08753, 2.873, -0.1164, 2.907, 0.07308, 2.907, 0.07308, 2.835, -0.03424, 2.851, -0.08753, 2.907, 0.07308, 2.907, 0.07308, 2.826, 0.03539, 2.835, -0.03424, 2.907, 0.07308, 2.907, 0.07308, 2.826, 0.1108, 2.826, 0.03539, 2.826, 0.1108, 2.835, 0.1804, 2.722, 0.3065, 2.703, 0.155, 2.835, 0.1804, 2.851, 0.2337, 2.758, 0.4224, 2.722, 0.3065, 2.851, 0.2337, 2.873, 0.2625, 2.805, 0.4851, 2.758, 0.4224, 0.8881, 0.1742, 0.8985, 0.1443, 1.023, 0.3224, 1.0, 0.3874, 0.8985, 0.1443, 0.9041, 0.09033, 1.035, 0.205, 1.023, 0.3224, 0.9041, 0.09033, 0.9041, 0.02046, 1.035, 0.05301, 1.035, 0.205, 0.9041, 0.02046, 0.8985, -0.05465, 1.023, -0.1104, 1.035, 0.05301, 0.8985, -0.05465, 0.8881, -0.1236, 1.0, -0.2603, 1.023, -0.1104, 0.8881, -0.1236, 0.8745, -0.1758, 0.9707, -0.3739, 1.0, -0.2603, -0.8413, 0.05061, -0.8457, 0.1202, -0.9718, 0.07596, -0.962, -0.07549, -0.8457, 0.1202, -0.8457, 0.1956, -0.9718, 0.2399, -0.9718, 0.07596, -0.8457, 0.1956, -0.8413, 0.2652, -0.962, 0.3913, -0.9718, 0.2399, -0.8413, 0.2652, -0.833, 0.3185, -0.9441, 0.5073, -0.962, 0.3913, 2.851, -0.08753, 2.835, -0.03424, 2.722, -0.1603, 2.758, -0.2763, 2.835, -0.03424, 2.826, 0.03539, 2.703, -0.00889, 2.722, -0.1603, 2.826, 0.03539, 2.826, 0.1108, 2.703, 0.155, 2.703, -0.00889, 2.703, 0.155, 2.722, 0.3065, 2.602, 0.4262, 2.573, 0.1971, 2.722, 0.3065, 2.758, 0.4224, 2.656, 0.6015, 2.602, 0.4262, 2.758, 0.4224, 2.805, 0.4851, 2.727, 0.6964, 2.656, 0.6015, 1.0, 0.3874, 1.023, 0.3224, 1.162, 0.4894, 1.128, 0.5877, 1.023, 0.3224, 1.035, 0.205, 1.181, 0.3118, 1.162, 0.4894, 1.035, 0.205, 1.035, 0.05301, 1.181, 0.08193, 1.181, 0.3118, 1.035, 0.05301, 1.023, -0.1104, 1.162, -0.1652, 1.181, 0.08193, 1.023, -0.1104, 1.0, -0.2603, 1.128, -0.392, 1.162, -0.1652, 1.0, -0.2603, 0.9707, -0.3739, 1.084, -0.5639, 1.128, -0.392, -0.962, -0.07549, -0.9718, 0.07596, -1.114, 0.03394, -1.099, -0.1952, -0.9718, 0.07596, -0.9718, 0.2399, -1.114, 0.2819, -1.114, 0.03394, -0.9718, 0.2399, -0.962, 0.3913, -1.099, 0.511, -1.114, 0.2819, -0.962, 0.3913, -0.9441, 0.5073, -1.072, 0.6863, -1.099, 0.511, 2.758, -0.2763, 2.722, -0.1603, 2.602, -0.28, 2.656, -0.4553, 2.722, -0.1603, 2.703, -0.00889, 2.573, -0.05091, 2.602, -0.28, 2.703, -0.00889, 2.703, 0.155, 2.573, 0.1971, 2.573, -0.05091, 2.573, 0.1971, 2.602, 0.4262, 2.46, 0.5479, 2.421, 0.2398, 2.602, 0.4262, 2.656, 0.6015, 2.533, 0.7837, 2.46, 0.5479, 2.907, 1.231, 2.907, 0.9828, 3.018, 0.9401, 3.018, 1.274, 2.907, 0.9828, 2.922, 0.7537, 3.037, 0.632, 3.018, 0.9401, 1.162, 0.4894, 1.181, 0.3118, 1.36, 0.4176, 1.335, 0.6565, 1.181, 0.3118, 1.181, 0.08193, 1.36, 0.1085, 1.36, 0.4176, 1.181, 0.08193, 1.162, -0.1652, 1.335, -0.2238, 1.36, 0.1085, 1.162, -0.1652, 1.128, -0.392, 1.289, -0.5287, 1.335, -0.2238, 1.128, -0.392, 1.084, -0.5639, 1.229, -0.7599, 1.289, -0.5287, -1.099, -0.1952, -1.114, 0.03394, -1.291, -0.008802, -1.271, -0.3169, -1.114, 0.03394, -1.114, 0.2819, -1.291, 0.3247, -1.291, -0.008802, -1.114, 0.2819, -1.099, 0.511, -1.271, 0.6327, -1.291, 0.3247, -1.099, 0.511, -1.072, 0.6863, -1.235, 0.8685, -1.271, 0.6327, 2.656, -0.4553, 2.602, -0.28, 2.46, -0.4017, 2.533, -0.6375, 2.602, -0.28, 2.573, -0.05091, 2.421, -0.09365, 2.46, -0.4017, 2.573, -0.05091, 2.573, 0.1971, 2.421, 0.2398, 2.421, -0.09365, 2.421, 0.2398, 2.46, 0.5479, 2.341, 0.6296, 2.295, 0.2685, 3.037, 1.582, 3.018, 1.274, 3.132, 1.302, 3.156, 1.663, 3.018, 1.274, 3.018, 0.9401, 3.132, 0.9113, 3.132, 1.302, 3.018, 0.9401, 3.037, 0.632, 3.156, 0.5502, 3.132, 0.9113, 1.335, 0.6565, 1.36, 0.4176, 1.519, 0.4852, 1.49, 0.7652, 1.36, 0.4176, 1.36, 0.1085, 1.519, 0.1229, 1.519, 0.4852, 1.36, 0.1085, 1.335, -0.2238, 1.49, -0.2667, 1.519, 0.1229, 1.335, -0.2238, 1.289, -0.5287, 1.437, -0.6241, 1.49, -0.2667, -1.235, -0.5527, -1.271, -0.3169, -1.427, -0.3986, -1.384, -0.675, -1.271, -0.3169, -1.291, -0.008802, -1.45, -0.03751, -1.427, -0.3986, -1.291, -0.008802, -1.291, 0.3247, -1.45, 0.3534, -1.45, -0.03751, -1.291, 0.3247, -1.271, 0.6327, -1.427, 0.7145, -1.45, 0.3534, -1.271, 0.6327, -1.235, 0.8685, -1.384, 0.9909, -1.427, 0.7145, 2.533, -0.6375, 2.46, -0.4017, 2.341, -0.4835, 2.426, -0.7599, 2.46, -0.4017, 2.421, -0.09365, 2.295, -0.1224, 2.341, -0.4835, 2.421, -0.09365, 2.421, 0.2398, 2.295, 0.2685, 2.295, -0.1224, 2.295, 0.2685, 2.341, 0.6296, 2.242, 0.6863, 2.191, 0.2884, 3.156, 1.663, 3.132, 1.302, 3.24, 1.322, 3.266, 1.72, 3.132, 1.302, 3.132, 0.9113, 3.24, 0.8914, 3.24, 1.322, 3.132, 0.9113, 3.156, 0.5502, 3.266, 0.4935, 3.24, 0.8914, 1.49, 0.7652, 1.519, 0.4852, 1.657, 0.5296, 1.625, 0.8381, 1.519, 0.4852, 1.519, 0.1229, 1.657, 0.1304, 1.657, 0.5296, 1.519, 0.1229, 1.49, -0.2667, 1.625, -0.2988, 1.657, 0.1304, 1.49, -0.2667, 1.437, -0.6241, 1.565, -0.6927, 1.625, -0.2988, -1.384, -0.675, -1.427, -0.3986, -1.563, -0.4553, -1.516, -0.7599, -1.427, -0.3986, -1.45, -0.03751, -1.589, -0.05742, -1.563, -0.4553, -1.45, -0.03751, -1.45, 0.3534, -1.589, 0.3733, -1.589, -0.05742, -1.45, 0.3534, -1.427, 0.7145, -1.563, 0.7712, -1.589, 0.3733, -1.427, 0.7145, -1.384, 0.9909, -1.516, 1.076, -1.563, 0.7712, 2.204, 1.552, 2.191, 1.19, 2.294, 1.214, 2.308, 1.613, 2.191, 1.19, 2.204, 0.7993, 2.308, 0.7837, 2.294, 1.214, 2.295, -0.1224, 2.295, 0.2685, 2.191, 0.2884, 2.191, -0.1423, 3.365, 0.4794, 3.409, 0.7861, 3.403, 0.806, 3.358, 0.4926, 3.27, -0.7464, 3.247, -0.3484, 3.24, -0.3531, 3.264, -0.7599, 2.189, -0.5713, 2.066, -0.7361, 2.066, -0.7599, 2.191, -0.5914, 2.066, -0.7361, 1.933, -0.7361, 1.93, -0.7599, 2.066, -0.7599, 1.933, -0.7361, 1.81, -0.5713, 1.805, -0.5914, 1.93, -0.7599, 1.81, -0.5713, 1.717, -0.2668, 1.709, -0.2802, 1.805, -0.5914, 1.717, -0.2668, 1.666, 0.1312, 1.657, 0.1264, 1.709, -0.2802, 1.666, 0.1312, 1.666, 0.5618, 1.657, 0.5666, 1.657, 0.1264, 1.666, 0.5618, 1.717, 0.9598, 1.709, 0.9732, 1.657, 0.5666, 1.717, 0.9598, 1.81, 1.264, 1.805, 1.284, 1.709, 0.9732, 1.81, 1.264, 1.933, 1.429, 1.93, 1.453, 1.805, 1.284, 1.933, 1.429, 2.066, 1.429, 2.066, 1.453, 1.93, 1.453, 2.066, 1.429, 2.189, 1.264, 2.191, 1.284, 2.066, 1.453, 3.409, -0.7461, 3.365, -0.3498, 3.358, -0.3549, 3.403, -0.7599, 3.365, -0.3498, 3.349, 0.08051, 3.342, 0.08492, 3.358, -0.3549, 3.349, 0.08051, 3.365, 0.4794, 3.358, 0.4926, 3.342, 0.08492, 0.8304, 0.3284, 0.7837, 0.735, 0.688, 0.6885, 0.7312, 0.312, 3.264, -0.7599, 3.24, -0.3531, 3.147, -0.3362, 3.169, -0.7127, 3.24, -0.3531, 3.242, 0.08705, 3.149, 0.07124, 3.147, -0.3362, 3.242, 0.08705, 3.27, 0.4935, 3.175, 0.4475, 3.149, 0.07124, 0.02593, -0.7599, 0.05676, -0.4451, -0.06168, -0.4085, -0.09022, -0.6998, 0.05676, -0.4451, 0.05676, -0.03723, -0.06168, -0.03092, -0.06168, -0.4085, 0.05676, -0.03723, 0.02593, 0.4016, -0.09022, 0.3753, -0.06168, -0.03092, 0.02593, 0.4016, -0.03104, 0.8046, -0.143, 0.7483, -0.09022, 0.3753, -2.334, 1.116, -2.383, 0.8048, -2.266, 0.7582, -2.221, 1.046, -2.383, 0.8048, -2.409, 0.3981, -2.29, 0.3818, -2.266, 0.7582, -2.409, 0.3981, -2.409, -0.042, -2.29, -0.02564, -2.29, 0.3818, -2.409, -0.042, -2.383, -0.4486, -2.266, -0.4021, -2.29, -0.02564, -2.383, -0.4486, -2.334, -0.7599, -2.221, -0.6901, -2.266, -0.4021, 3.403, -0.7599, 3.358, -0.3549, 3.27, -0.3423, 3.312, -0.7172, 0.7837, -0.5184, 0.8304, -0.1117, 0.7312, -0.09538, 0.688, -0.4718, 0.8304, -0.1117, 0.8304, 0.3284, 0.7312, 0.312, 0.7312, -0.09538, 0.7312, 0.312, 0.688, 0.6885, 0.5618, 0.6114, 0.5993, 0.285, 0.688, 0.6885, 0.6081, 0.9765, 0.4925, 0.8612, 0.5618, 0.6114, 3.147, -0.3362, 3.149, 0.07124, 3.039, 0.04481, 3.037, -0.3085, 3.149, 0.07124, 3.175, 0.4475, 3.062, 0.3711, 3.039, 0.04481, -0.09022, -0.6998, -0.06168, -0.4085, -0.2142, -0.3441, -0.2389, -0.5968, -0.06168, -0.4085, -0.06168, -0.03092, -0.2142, -0.01677, -0.2142, -0.3441, -0.06168, -0.03092, -0.09022, 0.3753, -0.2389, 0.3355, -0.2142, -0.01677, -0.09022, 0.3753, -0.143, 0.7483, -0.2846, 0.6589, -0.2389, 0.3355, -2.221, 1.046, -2.266, 0.7582, -2.117, 0.6811, -2.078, 0.9309, -2.266, 0.7582, -2.29, 0.3818, -2.138, 0.3547, -2.117, 0.6811, -2.29, 0.3818, -2.29, -0.02564, -2.138, 0.001425, -2.138, 0.3547, -2.29, -0.02564, -2.266, -0.4021, -2.117, -0.325, -2.138, 0.001425, -2.266, -0.4021, -2.221, -0.6901, -2.078, -0.5748, -2.117, -0.325, 0.6081, -0.7599, 0.688, -0.4718, 0.5618, -0.3947, 0.4925, -0.6445, 0.688, -0.4718, 0.7312, -0.09538, 0.5993, -0.06831, 0.5618, -0.3947, 0.7312, -0.09538, 0.7312, 0.312, 0.5993, 0.285, 0.5993, -0.06831, 0.5993, 0.285, 0.5618, 0.6114, 0.3849, 0.476, 0.4123, 0.2374, 0.5618, 0.6114, 0.4925, 0.8612, 0.3343, 0.6586, 0.3849, 0.476, 3.037, -0.3085, 3.039, 0.04481, 2.908, -0.001956, 2.907, -0.2602, 3.039, 0.04481, 3.062, 0.3711, 2.925, 0.2365, 2.908, -0.001956, -0.2389, -0.5968, -0.2142, -0.3441, -0.4213, -0.226, -0.4394, -0.4107, -0.2142, -0.3441, -0.2142, -0.01677, -0.4213, 0.01324, -0.4213, -0.226, -0.2142, -0.01677, -0.2389, 0.3355, -0.4394, 0.2707, -0.4213, 0.01324, -0.2389, 0.3355, -0.2846, 0.6589, -0.4728, 0.5071, -0.4394, 0.2707, -0.2846, 0.6589, -0.3444, 0.9044, -0.5165, 0.6865, -0.4728, 0.5071, -2.117, 0.6811, -2.138, 0.3547, -1.933, 0.3072, -1.918, 0.5457, -2.138, 0.3547, -2.138, 0.001425, -1.933, 0.04895, -1.933, 0.3072, -2.138, 0.001425, -2.117, -0.325, -1.918, -0.1896, -1.933, 0.04895, -2.117, -0.325, -2.078, -0.5748, -1.89, -0.3722, -1.918, -0.1896, 0.4925, -0.6445, 0.5618, -0.3947, 0.3849, -0.2593, 0.3343, -0.4419, 0.5618, -0.3947, 0.5993, -0.06831, 0.4123, -0.02078, 0.3849, -0.2593, 0.5993, -0.06831, 0.5993, 0.285, 0.4123, 0.2374, 0.4123, -0.02078, 0.4123, 0.2374, 0.3849, 0.476, 0.2511, 0.3517, 0.2692, 0.1938, 0.3849, 0.476, 0.3343, 0.6586, 0.2176, 0.4726, 0.2511, 0.3517, 0.3343, 0.6586, 0.2682, 0.7574, 0.1738, 0.538, 0.2176, 0.4726, -0.4728, -0.5127, -0.4394, -0.4107, -0.5848, -0.2365, -0.607, -0.304, -0.4394, -0.4107, -0.4213, -0.226, -0.5729, -0.1143, -0.5848, -0.2365, -0.4213, -0.226, -0.4213, 0.01324, -0.5729, 0.0441, -0.5729, -0.1143, -0.4213, 0.01324, -0.4394, 0.2707, -0.5848, 0.2145, -0.5729, 0.0441, -0.4394, 0.2707, -0.4728, 0.5071, -0.607, 0.371, -0.5848, 0.2145, -0.4728, 0.5071, -0.5165, 0.6865, -0.6359, 0.4898, -0.607, 0.371, -1.918, 0.5457, -1.933, 0.3072, -1.785, 0.2635, -1.775, 0.4214, -1.933, 0.3072, -1.933, 0.04895, -1.785, 0.09261, -1.785, 0.2635, -1.933, 0.04895, -1.918, -0.1896, -1.775, -0.0653, -1.785, 0.09261, -1.918, -0.1896, -1.89, -0.3722, -1.756, -0.1862, -1.775, -0.0653, 0.3343, -0.4419, 0.3849, -0.2593, 0.2511, -0.135, 0.2176, -0.2559, 0.3849, -0.2593, 0.4123, -0.02078, 0.2692, 0.02288, 0.2511, -0.135, 0.4123, -0.02078, 0.4123, 0.2374, 0.2692, 0.1938, 0.2692, 0.02288, 0.2692, 0.1938, 0.2511, 0.3517, 0.129, 0.2162, 0.1371, 0.1462, 0.2511, 0.3517, 0.2176, 0.4726, 0.1142, 0.2698, 0.129, 0.2162, 0.2176, 0.4726, 0.1738, 0.538, 0.09479, 0.2987, 0.1142, 0.2698, -0.607, -0.304, -0.5848, -0.2365, -0.7111, -0.04388, -0.7209, -0.07379, -0.5848, -0.2365, -0.5729, -0.1143, -0.7058, 0.0103, -0.7111, -0.04388, -0.5729, -0.1143, -0.5729, 0.0441, -0.7058, 0.08049, -0.7058, 0.0103, -0.5729, 0.0441, -0.5848, 0.2145, -0.7111, 0.156, -0.7058, 0.08049, -0.5848, 0.2145, -0.607, 0.371, -0.7209, 0.2254, -0.7111, 0.156, -0.607, 0.371, -0.6359, 0.4898, -0.7337, 0.278, -0.7209, 0.2254, -1.775, 0.4214, -1.785, 0.2635, -1.657, 0.2159, -1.652, 0.2859, -1.785, 0.2635, -1.785, 0.09261, -1.657, 0.1402, -1.657, 0.2159, -1.785, 0.09261, -1.775, -0.0653, -1.652, 0.07021, -1.657, 0.1402, -1.775, -0.0653, -1.756, -0.1862, -1.644, 0.01664, -1.652, 0.07021, 0.2176, -0.2559, 0.2511, -0.135, 0.129, 0.0004777, 0.1142, -0.05309, 0.2511, -0.135, 0.2692, 0.02288, 0.1371, 0.07046, 0.129, 0.0004777, 0.2692, 0.02288, 0.2692, 0.1938, 0.1371, 0.1462, 0.1371, 0.07046, 0.1371, 0.1462, 0.129, 0.2162, 0.05676, 0.1083, 0.05676, 0.1083, 0.129, 0.2162, 0.1142, 0.2698, 0.05676, 0.1083, 0.05676, 0.1083, 0.1142, 0.2698, 0.09479, 0.2987, 0.05676, 0.1083, 0.05676, 0.1083, 0.09479, 0.2987, 0.0738, 0.2987, 0.05676, 0.1083, 0.05676, 0.1083, -0.7111, -0.04388, -0.7058, 0.0103, -0.7779, 0.1123, -0.7779, 0.1123, -0.7058, 0.0103, -0.7058, 0.08049, -0.7779, 0.1123, -0.7779, 0.1123, -0.7058, 0.08049, -0.7111, 0.156, -0.7779, 0.1123, -0.7779, 0.1123, -0.7111, 0.156, -0.7209, 0.2254, -0.7779, 0.1123, -0.7779, 0.1123, -0.7209, 0.2254, -0.7337, 0.278, -0.7779, 0.1123, -0.7779, 0.1123, -1.652, 0.2859, -1.657, 0.2159, -1.589, 0.1781, -1.589, 0.1781, -1.657, 0.2159, -1.657, 0.1402, -1.589, 0.1781, -1.589, 0.1781, -1.657, 0.1402, -1.652, 0.07021, -1.589, 0.1781, -1.589, 0.1781, 0.09479, -0.08207, 0.1142, -0.05309, 0.05676, 0.1083, 0.05676, 0.1083, 0.1142, -0.05309, 0.129, 0.0004777, 0.05676, 0.1083, 0.05676, 0.1083, 0.129, 0.0004777, 0.1371, 0.07046, 0.05676, 0.1083, 0.05676, 0.1083, 0.1371, 0.07046, 0.1371, 0.1462, 0.05676, 0.1083, 0.05676, 0.1083, 0.0, 0.02, 0.0625, 0.02, 0.0625, 0.02, 0.0, 0.02, 0.0625, 0.02, 0.125, 0.02, 0.125, 0.02, 0.0625, 0.02, 0.125, 0.02, 0.1875, 0.02, 0.1875, 0.02, 0.125, 0.02, 0.1875, 0.02, 0.25, 0.02, 0.25, 0.02, 0.1875, 0.02, 0.25, 0.02, 0.3125, 0.02, 0.3125, 0.02, 0.25, 0.02, 0.3125, 0.02, 0.375, 0.02, 0.375, 0.02, 0.3125, 0.02, 0.375, 0.02, 0.4375, 0.02, 0.4375, 0.02, 0.375, 0.02, 0.4375, 0.02, 0.5, 0.02, 0.5, 0.02, 0.4375, 0.02, 0.5, 0.02, 0.5625, 0.02, 0.5625, 0.02, 0.5, 0.02, 0.5625, 0.02, 0.625, 0.02, 0.625, 0.02, 0.5625, 0.02, 0.625, 0.02, 0.6875, 0.02, 0.6875, 0.02, 0.625, 0.02, 0.6875, 0.02, 0.75, 0.02, 0.75, 0.02, 0.6875, 0.02, 0.75, 0.02, 0.8125, 0.02, 0.8125, 0.02, 0.75, 0.02, 0.8125, 0.02, 0.875, 0.02, 0.875, 0.02, 0.8125, 0.02, 0.875, 0.02, 0.9375, 0.02, 0.9375, 0.02, 0.875, 0.02, 0.9375, 0.02, 1.0, 0.02, 1.0, 0.02, 0.9375, 0.02, 0.0, 0.02, 0.0625, 0.02, 0.0625, 0.06508, 0.0, 0.06508, 0.0625, 0.02, 0.125, 0.02, 0.125, 0.06508, 0.0625, 0.06508, 0.125, 0.02, 0.1875, 0.02, 0.1875, 0.06508, 0.125, 0.06508, 0.1875, 0.02, 0.25, 0.02, 0.25, 0.06508, 0.1875, 0.06508, 0.25, 0.02, 0.3125, 0.02, 0.3125, 0.06508, 0.25, 0.06508, 0.3125, 0.02, 0.375, 0.02, 0.375, 0.06508, 0.3125, 0.06508, 0.375, 0.02, 0.4375, 0.02, 0.4375, 0.06508, 0.375, 0.06508, 0.4375, 0.02, 0.5, 0.02, 0.5, 0.06508, 0.4375, 0.06508, 0.5, 0.02, 0.5625, 0.02, 0.5625, 0.06508, 0.5, 0.06508, 0.5625, 0.02, 0.625, 0.02, 0.625, 0.06508, 0.5625, 0.06508, 0.625, 0.02, 0.6875, 0.02, 0.6875, 0.06508, 0.625, 0.06508, 0.6875, 0.02, 0.75, 0.02, 0.75, 0.06508, 0.6875, 0.06508, 0.75, 0.02, 0.8125, 0.02, 0.8125, 0.06508, 0.75, 0.06508, 0.8125, 0.02, 0.875, 0.02, 0.875, 0.06508, 0.8125, 0.06508, 0.875, 0.02, 0.9375, 0.02, 0.9375, 0.06508, 0.875, 0.06508, 0.9375, 0.02, 1.0, 0.02, 1.0, 0.06508, 0.9375, 0.06508, 0.0, 0.06508, 0.0625, 0.06508, 0.0625, 0.08, 0.0, 0.08, 0.0625, 0.06508, 0.125, 0.06508, 0.125, 0.08, 0.0625, 0.08, 0.125, 0.06508, 0.1875, 0.06508, 0.1875, 0.08, 0.125, 0.08, 0.1875, 0.06508, 0.25, 0.06508, 0.25, 0.08, 0.1875, 0.08, 0.25, 0.06508, 0.3125, 0.06508, 0.3125, 0.08, 0.25, 0.08, 0.3125, 0.06508, 0.375, 0.06508, 0.375, 0.08, 0.3125, 0.08, 0.375, 0.06508, 0.4375, 0.06508, 0.4375, 0.08, 0.375, 0.08, 0.4375, 0.06508, 0.5, 0.06508, 0.5, 0.08, 0.4375, 0.08, 0.5, 0.06508, 0.5625, 0.06508, 0.5625, 0.08, 0.5, 0.08, 0.5625, 0.06508, 0.625, 0.06508, 0.625, 0.08, 0.5625, 0.08, 0.625, 0.06508, 0.6875, 0.06508, 0.6875, 0.08, 0.625, 0.08, 0.6875, 0.06508, 0.75, 0.06508, 0.75, 0.08, 0.6875, 0.08, 0.75, 0.06508, 0.8125, 0.06508, 0.8125, 0.08, 0.75, 0.08, 0.8125, 0.06508, 0.875, 0.06508, 0.875, 0.08, 0.8125, 0.08, 0.875, 0.06508, 0.9375, 0.06508, 0.9375, 0.08, 0.875, 0.08, 0.9375, 0.06508, 1.0, 0.06508, 1.0, 0.08, 0.9375, 0.08, 0.0, 0.08, 0.0625, 0.08, 0.0625, 0.08, 0.0, 0.08, 0.0625, 0.08, 0.125, 0.08, 0.125, 0.08, 0.0625, 0.08, 0.125, 0.08, 0.1875, 0.08, 0.1875, 0.08, 0.125, 0.08, 0.1875, 0.08, 0.25, 0.08, 0.25, 0.08, 0.1875, 0.08, 0.25, 0.08, 0.3125, 0.08, 0.3125, 0.08, 0.25, 0.08, 0.3125, 0.08, 0.375, 0.08, 0.375, 0.08, 0.3125, 0.08, 0.375, 0.08, 0.4375, 0.08, 0.4375, 0.08, 0.375, 0.08, 0.4375, 0.08, 0.5, 0.08, 0.5, 0.08, 0.4375, 0.08, 0.5, 0.08, 0.5625, 0.08, 0.5625, 0.08, 0.5, 0.08, 0.5625, 0.08, 0.625, 0.08, 0.625, 0.08, 0.5625, 0.08, 0.625, 0.08, 0.6875, 0.08, 0.6875, 0.08, 0.625, 0.08, 0.6875, 0.08, 0.75, 0.08, 0.75, 0.08, 0.6875, 0.08, 0.75, 0.08, 0.8125, 0.08, 0.8125, 0.08, 0.75, 0.08, 0.8125, 0.08, 0.875, 0.08, 0.875, 0.08, 0.8125, 0.08, 0.875, 0.08, 0.9375, 0.08, 0.9375, 0.08, 0.875, 0.08, 0.9375, 0.08, 1.0, 0.08, 1.0, 0.08, 0.9375, 0.08])
me_beziercurve_009.materials.append(mat_metall)
me_beziercurve_009.materials.append(mat_dunkelgrau)
me_beziercurve_009.materials.append(mat_weiss)
me_beziercurve_009.materials.append(mat_glas_003)
me_beziercurve_009.update()

# ---- objects
ob_lucas_vii = bpy.data.objects.new('Lucas VII', me_beziercurve_009)
ob_camera = bpy.data.objects.new('Camera', cam_camera)

# ---- transforms, parenting, visibility, modifiers, constraints
ob_lucas_vii.location = (0.0, 0.0, -0.06222)
_m = ob_lucas_vii.modifiers.new('Auto Smooth', 'NODES')
_m.node_group = ng_auto_smooth
_gi = [s.identifier for s in ng_auto_smooth.interface.items_tree if s.item_type == 'SOCKET' and s.in_out == 'INPUT']
_m[_gi[1]] = 0.7854  # Angle
ob_camera.location = (2.0, -2.0, -0.15)
ob_camera.rotation_euler = (1.745, 0.0, 0.7854)

# ---- collection membership
col_collection.objects.link(ob_lucas_vii)
col_collection.objects.link(ob_camera)

# ---- scene / render settings (as saved in the file)
scene.camera = ob_camera
scene.frame_start = 1; scene.frame_end = 250; scene.frame_set(1)
scene.render.engine = 'CYCLES'
scene.render.resolution_x = 500
scene.render.resolution_y = 500
scene.cycles.sampling_pattern = 'TABULATED_SOBOL'
scene.cycles.use_light_tree = False
scene.view_settings.view_transform = 'Filmic'
bpy.context.view_layer.update()

# ---- added for rendering (the .blend has no usable light): sun
light_auto_sun = bpy.data.lights.new('AutoSun', 'SUN')
light_auto_sun.energy = 3.0
light_auto_sun.angle = 0.0523599
ob_auto_sun = bpy.data.objects.new('AutoSun', light_auto_sun)
scene.collection.objects.link(ob_auto_sun)
ob_auto_sun.rotation_euler = (0.872665, 0.174533, 0.523599)
bpy.context.view_layer.update()
